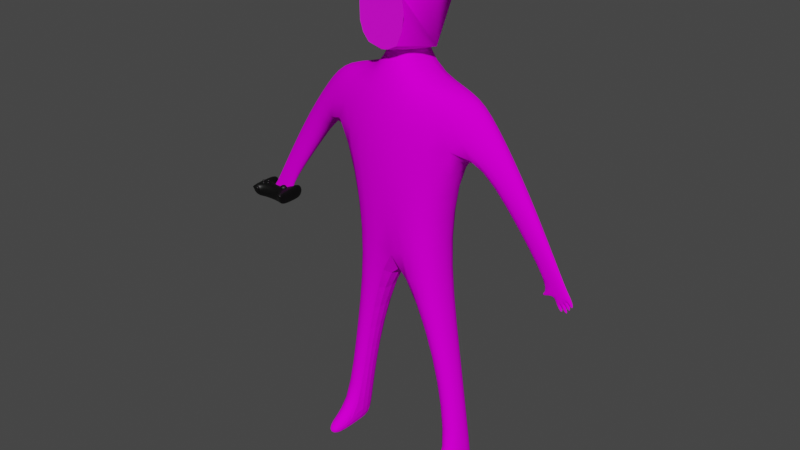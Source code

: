 # Source: brentster.blend  (saved by Blender 2.92.15; exported with 4.5.12 LTS)
import bpy
from mathutils import Matrix  # noqa: F401  (used for matrix-valued properties, if any)

bpy.ops.wm.read_factory_settings(use_empty=True)
scene = bpy.context.scene
scene.name = 'Scene'

# ---- collections
col_collection = bpy.data.collections.new('Collection'); scene.collection.children.link(col_collection)

# ---- images (referenced by path relative to the original .blend; pixels are not part of the script)
import os
ASSET_DIR = os.environ.get("B2B_ASSET_DIR", "")  # directory of the original .blend (textures are referenced by path, not embedded)
HERE = os.path.dirname(os.path.abspath(__file__))  # packed textures are extracted next to this script under _unpacked/

def load_image(name, relpath, width, height, colorspace="sRGB"):
    """Load a texture the original file referenced (path relative to the .blend, or extracted next to this script)."""
    p = next((c for c in (os.path.join(HERE, relpath), os.path.join(ASSET_DIR, relpath)) if relpath and os.path.exists(c)), "")
    if p:
        img = bpy.data.images.load(p, check_existing=True)
        img.name = name
    else:  # same state as the original file: an image datablock whose file is absent (Cycles renders it pink)
        img = bpy.data.images.new(name, width, height)
        img.source = "FILE"
        img.filepath = "//" + (relpath or name)
    img.colorspace_settings.name = colorspace
    return img
img_brent_png = load_image('brent.png', 'brent.png', 1024, 1024, 'sRGB')
img_brent_front_png = load_image('brent front.png', 'brent front.png', 1024, 1024, 'sRGB')

# ---- materials (node trees are filled in below, after node groups)
mat_material = bpy.data.materials.new('Material')
mat_material.alpha_threshold = 0.0
mat_material.use_transparent_shadow = False
mat_material.line_color = (0.0, 0.0, 0.0, 1.0)
mat_material_002 = bpy.data.materials.new('Material.002')
mat_material_002.use_transparent_shadow = False
mat_material_003 = bpy.data.materials.new('Material.003')
mat_material_003.use_transparent_shadow = False

# ---- material node trees
mat_material.use_nodes = True; mat_material.node_tree.nodes.clear()
_N = mat_material.node_tree.nodes; _L = mat_material.node_tree.links
n0 = _N.new('ShaderNodeOutputMaterial'); n0.name = 'Material Output'; n0.location = (300, 300)
n1 = _N.new('ShaderNodeBsdfPrincipled'); n1.name = 'Principled BSDF'; n1.location = (10, 300)
n1.distribution = 'GGX'
n1.subsurface_method = 'BURLEY'
n1.inputs[2].default_value = 1.0
n1.inputs[3].default_value = 1.45
n1.inputs[13].default_value = 0.0
n1.inputs[27].default_value = (0.0, 0.0, 0.0, 1.0)
n1.inputs[28].default_value = 1.0
n2 = _N.new('ShaderNodeTexImage'); n2.name = 'Image Texture'; n2.location = (-440, 128)
n2.image = img_brent_png
_L.new(n1.outputs[0], n0.inputs[0])
_L.new(n2.outputs[0], n1.inputs[0])
n0.is_active_output = True
mat_material_002.use_nodes = True; mat_material_002.node_tree.nodes.clear()
_N = mat_material_002.node_tree.nodes; _L = mat_material_002.node_tree.links
n0 = _N.new('ShaderNodeBsdfPrincipled'); n0.name = 'Principled BSDF'; n0.location = (10, 300)
n0.distribution = 'GGX'
n0.subsurface_method = 'BURLEY'
n0.inputs[0].default_value = (0.0, 0.0, 0.0, 1.0)
n0.inputs[3].default_value = 1.45
n0.inputs[27].default_value = (0.0, 0.0, 0.0, 1.0)
n0.inputs[28].default_value = 1.0
n1 = _N.new('ShaderNodeOutputMaterial'); n1.name = 'Material Output'; n1.location = (300, 300)
_L.new(n0.outputs[0], n1.inputs[0])
n1.is_active_output = True
mat_material_003.use_nodes = True; mat_material_003.node_tree.nodes.clear()
_N = mat_material_003.node_tree.nodes; _L = mat_material_003.node_tree.links
n0 = _N.new('ShaderNodeBsdfPrincipled'); n0.name = 'Principled BSDF'; n0.location = (10, 300)
n0.distribution = 'GGX'
n0.subsurface_method = 'BURLEY'
n0.inputs[3].default_value = 1.45
n0.inputs[27].default_value = (0.0, 0.0, 0.0, 1.0)
n0.inputs[28].default_value = 1.0
n1 = _N.new('ShaderNodeOutputMaterial'); n1.name = 'Material Output'; n1.location = (300, 300)
n2 = _N.new('ShaderNodeTexImage'); n2.name = 'Image Texture'; n2.location = (-514, 272)
n2.image = img_brent_front_png
_L.new(n0.outputs[0], n1.inputs[0])
_L.new(n2.outputs[0], n0.inputs[0])
n1.is_active_output = True

# ---- world
world_world = bpy.data.worlds.new('World'); scene.world = world_world
world_world.use_nodes = True; world_world.node_tree.nodes.clear()
_N = world_world.node_tree.nodes; _L = world_world.node_tree.links
n0 = _N.new('ShaderNodeOutputWorld'); n0.name = 'World Output'; n0.location = (300, 300)
n1 = _N.new('ShaderNodeBackground'); n1.name = 'Background'; n1.location = (10, 300)
n1.inputs[0].default_value = (0.05088, 0.05088, 0.05088, 1.0)
_L.new(n1.outputs[0], n0.inputs[0])
n0.is_active_output = True
world_world.color = (0.05088, 0.05088, 0.05088)
world_world.use_sun_shadow = False
world_world.sun_shadow_jitter_overblur = 0.0

# ---- meshes
me_cube = bpy.data.meshes.new('Cube')
me_cube.from_pydata([(1.243, 0.4287, 1.075), (0.6836, 0.4993, -0.9104), (1.243, -0.5194, 1.075), (0.6836, -0.59, -0.9104), (0.3658, 0.4667, 1.918), (0.3658, -0.5565, 1.918), (1.672, 0.162, 1.366), (1.672, -0.162, 1.366), (1.294, 0.162, 1.762), (1.294, -0.162, 1.762), (1.909, 0.1584, 0.1602), (1.909, -0.1584, 0.1602), (2.328, 0.1584, 0.4448), (2.328, -0.1584, 0.4448), (2.818, 0.04385, -1.05), (2.818, -0.04385, -1.05), (3.066, 0.04385, -0.8818), (3.066, -0.04385, -0.8818), (0.2451, 0.2472, 2.307), (0.2451, -0.2464, 2.307), (2.933, 0.04385, -1.236), (2.933, -0.04385, -1.236), (3.181, 0.04385, -1.067), (3.181, -0.04385, -1.067), (3.057, -0.04385, -1.151), (2.995, -0.04385, -1.194), (3.119, -0.04385, -1.109), (3.057, 0.04385, -1.151), (3.119, 0.04385, -1.109), (2.995, 0.04385, -1.194), (3.255, 0.02664, -1.238), (3.255, -0.02664, -1.238), (3.217, 0.02664, -1.263), (3.217, -0.02664, -1.263), (3.214, -0.02664, -1.302), (3.176, -0.02664, -1.327), (3.176, 0.02664, -1.327), (3.214, 0.02664, -1.302), (3.17, -0.02664, -1.372), (3.133, -0.02664, -1.397), (3.133, 0.02664, -1.397), (3.17, 0.02664, -1.372), (3.042, 0.02664, -1.397), (3.042, -0.02664, -1.397), (3.08, -0.02664, -1.371), (3.08, 0.02664, -1.371), (2.877, -0.04385, -1.137), (2.877, 0.04385, -1.137), (2.672, 0.01949, -1.184), (2.672, -0.01949, -1.184), (2.698, 0.01949, -1.223), (2.698, -0.01949, -1.223), (1.086, 0.2523, -3.063), (1.086, -0.2523, -3.063), (0.694, 0.2523, -3.12), (0.694, -0.2523, -3.12), (1.363, 0.2523, -4.976), (1.363, -0.2523, -4.976), (0.9706, 0.2523, -5.033), (0.9706, -0.2523, -5.033), (1.416, 0.2523, -5.344), (1.416, -0.2523, -5.344), (1.024, 0.2523, -5.401), (1.024, -0.2523, -5.401), (1.3, -0.8268, -5.145), (1.054, -0.8268, -5.181), (1.333, -0.8268, -5.376), (1.087, -0.8268, -5.411), (0.292, 0.0004187, 2.307), (-1.243, 0.4287, 1.075), (-0.6836, 0.4993, -0.9104), (-1.243, -0.5194, 1.075), (-0.6836, -0.59, -0.9104), (0.0, 0.4448, 1.0), (0.0, 0.4993, -1.09), (0.0, -0.8416, 1.0), (0.0, -0.59, -1.09), (-0.3658, 0.4667, 1.918), (-0.3658, -0.5565, 1.918), (0.0, 0.4667, 1.872), (0.0, -0.5565, 1.872), (-1.672, 0.162, 1.366), (-1.672, -0.162, 1.366), (-1.294, 0.162, 1.762), (-1.294, -0.162, 1.762), (-1.909, 0.1584, 0.1602), (-1.909, -0.1584, 0.1602), (-2.328, 0.1584, 0.4448), (-2.328, -0.1584, 0.4448), (-2.818, 0.04385, -1.05), (-2.818, -0.04385, -1.05), (-3.066, 0.04385, -0.8818), (-3.066, -0.04385, -0.8818), (-0.2451, 0.2472, 2.307), (-0.2451, -0.2464, 2.307), (0.0, 0.3573, 2.322), (0.0, -0.3471, 2.322), (-2.933, 0.04385, -1.236), (-2.933, -0.04385, -1.236), (-3.181, 0.04385, -1.067), (-3.181, -0.04385, -1.067), (-3.057, -0.04385, -1.151), (-2.995, -0.04385, -1.194), (-3.119, -0.04385, -1.109), (-3.057, 0.04385, -1.151), (-3.119, 0.04385, -1.109), (-2.995, 0.04385, -1.194), (-3.255, 0.02664, -1.238), (-3.255, -0.02664, -1.238), (-3.217, 0.02664, -1.263), (-3.217, -0.02664, -1.263), (-3.214, -0.02664, -1.302), (-3.176, -0.02664, -1.327), (-3.176, 0.02664, -1.327), (-3.214, 0.02664, -1.302), (-3.17, -0.02664, -1.372), (-3.133, -0.02664, -1.397), (-3.133, 0.02664, -1.397), (-3.17, 0.02664, -1.372), (-3.042, 0.02664, -1.397), (-3.042, -0.02664, -1.397), (-3.08, -0.02664, -1.371), (-3.08, 0.02664, -1.371), (-2.877, -0.04385, -1.137), (-2.877, 0.04385, -1.137), (-2.672, 0.01949, -1.184), (-2.672, -0.01949, -1.184), (-2.698, 0.01949, -1.223), (-2.698, -0.01949, -1.223), (-1.086, 0.2523, -3.063), (-1.086, -0.2523, -3.063), (-0.694, 0.2523, -3.12), (-0.694, -0.2523, -3.12), (-1.363, 0.2523, -4.976), (-1.363, -0.2523, -4.976), (-0.9706, 0.2523, -5.033), (-0.9706, -0.2523, -5.033), (-1.416, 0.2523, -5.344), (-1.416, -0.2523, -5.344), (-1.024, 0.2523, -5.401), (-1.024, -0.2523, -5.401), (-1.3, -0.8268, -5.145), (-1.054, -0.8268, -5.181), (-1.333, -0.8268, -5.376), (-1.087, -0.8268, -5.411), (-0.292, 0.0004187, 2.307), (-3.202, -0.3398, -1.238), (-3.202, -0.3398, -0.9436), (-3.202, -0.08185, -1.238), (-3.202, -0.08185, -0.9436), (-2.756, -0.3398, -1.238), (-2.756, -0.3398, -0.9436), (-2.756, -0.08185, -1.238), (-2.756, -0.08185, -0.9436), (-3.353, -0.3758, -1.238), (-3.353, -0.3758, -0.9436), (-3.353, -0.08185, -1.238), (-3.353, -0.08185, -0.9436), (-2.631, -0.3758, -1.238), (-2.631, -0.3758, -0.9436), (-2.631, -0.08185, -1.238), (-2.631, -0.08185, -0.9436), (-3.202, 0.199, -0.9436), (-3.202, 0.199, -1.238), (-2.756, 0.199, -0.9436), (-2.756, 0.199, -1.238), (-3.353, 0.199, -0.9436), (-3.353, 0.199, -1.238), (-2.631, 0.199, -0.9436), (-2.631, 0.199, -1.238), (-3.202, -0.3846, -1.055), (-3.202, -0.3846, -0.9867), (-2.756, -0.3846, -0.9867), (-2.756, -0.3846, -1.055), (-3.353, -0.3846, -1.055), (-3.353, -0.3846, -0.9867), (-2.631, -0.3846, -0.9867), (-2.631, -0.3846, -1.055), (-3.202, -0.4161, -1.055), (-3.202, -0.4161, -0.9867), (-2.756, -0.4161, -0.9867), (-2.756, -0.4161, -1.055), (-3.353, -0.4161, -1.055), (-3.353, -0.4161, -0.9867), (-2.631, -0.4161, -0.9867), (-2.631, -0.4161, -1.055), (-3.206, -0.1053, -0.9301), (-3.206, -0.1053, -0.989), (-2.774, -0.1158, -1.026), (-2.774, -0.1158, -0.8932), (-2.761, -0.1171, -1.026), (-2.761, -0.1171, -0.8932), (-2.749, -0.1208, -1.026), (-2.749, -0.1208, -0.8932), (-2.737, -0.127, -1.026), (-2.737, -0.127, -0.8932), (-2.727, -0.1352, -1.026), (-2.727, -0.1352, -0.8932), (-2.719, -0.1453, -1.026), (-2.719, -0.1453, -0.8932), (-2.713, -0.1567, -1.026), (-2.713, -0.1567, -0.8932), (-2.709, -0.1692, -1.026), (-2.709, -0.1692, -0.8932), (-2.708, -0.1821, -1.026), (-2.708, -0.1821, -0.8932), (-2.709, -0.1951, -1.026), (-2.709, -0.1951, -0.8932), (-2.713, -0.2075, -1.026), (-2.713, -0.2075, -0.8932), (-2.719, -0.219, -1.026), (-2.719, -0.219, -0.8932), (-2.727, -0.229, -1.026), (-2.727, -0.229, -0.8932), (-2.737, -0.2373, -1.026), (-2.737, -0.2373, -0.8932), (-2.749, -0.2434, -1.026), (-2.749, -0.2434, -0.8932), (-2.761, -0.2472, -1.026), (-2.761, -0.2472, -0.8932), (-2.774, -0.2485, -1.026), (-2.774, -0.2485, -0.8932), (-2.787, -0.2472, -1.026), (-2.787, -0.2472, -0.8932), (-2.799, -0.2434, -1.026), (-2.799, -0.2434, -0.8932), (-2.811, -0.2373, -1.026), (-2.811, -0.2373, -0.8932), (-2.821, -0.229, -1.026), (-2.821, -0.229, -0.8932), (-2.829, -0.219, -1.026), (-2.829, -0.219, -0.8932), (-2.835, -0.2075, -1.026), (-2.835, -0.2075, -0.8932), (-2.839, -0.1951, -1.026), (-2.839, -0.1951, -0.8932), (-2.84, -0.1821, -1.026), (-2.84, -0.1821, -0.8932), (-2.839, -0.1692, -1.026), (-2.839, -0.1692, -0.8932), (-2.835, -0.1567, -1.026), (-2.835, -0.1567, -0.8932), (-2.829, -0.1453, -1.026), (-2.829, -0.1453, -0.8932), (-2.821, -0.1352, -1.026), (-2.821, -0.1352, -0.8932), (-2.811, -0.127, -1.026), (-2.811, -0.127, -0.8932), (-2.799, -0.1208, -1.026), (-2.799, -0.1208, -0.8932), (-2.787, -0.1171, -1.026), (-2.787, -0.1171, -0.8932), (-3.201, -0.1058, -0.989), (-3.201, -0.1058, -0.9301), (-3.195, -0.1075, -0.989), (-3.195, -0.1075, -0.9301), (-3.19, -0.1102, -0.989), (-3.19, -0.1102, -0.9301), (-3.186, -0.1139, -0.989), (-3.186, -0.1139, -0.9301), (-3.182, -0.1184, -0.989), (-3.182, -0.1184, -0.9301), (-3.179, -0.1235, -0.989), (-3.179, -0.1235, -0.9301), (-3.178, -0.129, -0.989), (-3.178, -0.129, -0.9301), (-3.177, -0.1347, -0.989), (-3.177, -0.1347, -0.9301), (-3.178, -0.1405, -0.989), (-3.178, -0.1405, -0.9301), (-3.179, -0.146, -0.989), (-3.179, -0.146, -0.9301), (-3.182, -0.1511, -0.989), (-3.182, -0.1511, -0.9301), (-3.186, -0.1556, -0.989), (-3.186, -0.1556, -0.9301), (-3.19, -0.1592, -0.989), (-3.19, -0.1592, -0.9301), (-3.195, -0.1619, -0.989), (-3.195, -0.1619, -0.9301), (-3.201, -0.1636, -0.989), (-3.201, -0.1636, -0.9301), (-3.206, -0.1642, -0.989), (-3.206, -0.1642, -0.9301), (-3.212, -0.1636, -0.989), (-3.212, -0.1636, -0.9301), (-3.218, -0.1619, -0.989), (-3.218, -0.1619, -0.9301), (-3.223, -0.1592, -0.989), (-3.223, -0.1592, -0.9301), (-3.227, -0.1556, -0.989), (-3.227, -0.1556, -0.9301), (-3.231, -0.1511, -0.989), (-3.231, -0.1511, -0.9301), (-3.234, -0.146, -0.989), (-3.234, -0.146, -0.9301), (-3.235, -0.1405, -0.989), (-3.235, -0.1405, -0.9301), (-3.236, -0.1347, -0.989), (-3.236, -0.1347, -0.9301), (-3.235, -0.129, -0.989), (-3.235, -0.129, -0.9301), (-3.234, -0.1235, -0.989), (-3.234, -0.1235, -0.9301), (-3.231, -0.1184, -0.989), (-3.231, -0.1184, -0.9301), (-3.227, -0.1139, -0.989), (-3.227, -0.1139, -0.9301), (-3.223, -0.1102, -0.989), (-3.223, -0.1102, -0.9301), (-3.218, -0.1075, -0.989), (-3.218, -0.1075, -0.9301), (-3.212, -0.1058, -0.989), (-3.212, -0.1058, -0.9301), (-3.206, -0.2346, -0.9301), (-3.206, -0.2346, -0.989), (-3.201, -0.2351, -0.989), (-3.201, -0.2351, -0.9301), (-3.195, -0.2368, -0.989), (-3.195, -0.2368, -0.9301), (-3.19, -0.2395, -0.989), (-3.19, -0.2395, -0.9301), (-3.186, -0.2432, -0.989), (-3.186, -0.2432, -0.9301), (-3.182, -0.2476, -0.989), (-3.182, -0.2476, -0.9301), (-3.179, -0.2527, -0.989), (-3.179, -0.2527, -0.9301), (-3.178, -0.2583, -0.989), (-3.178, -0.2583, -0.9301), (-3.177, -0.264, -0.989), (-3.177, -0.264, -0.9301), (-3.178, -0.2698, -0.989), (-3.178, -0.2698, -0.9301), (-3.179, -0.2753, -0.989), (-3.179, -0.2753, -0.9301), (-3.182, -0.2804, -0.989), (-3.182, -0.2804, -0.9301), (-3.186, -0.2849, -0.989), (-3.186, -0.2849, -0.9301), (-3.19, -0.2885, -0.989), (-3.19, -0.2885, -0.9301), (-3.195, -0.2912, -0.989), (-3.195, -0.2912, -0.9301), (-3.201, -0.2929, -0.989), (-3.201, -0.2929, -0.9301), (-3.206, -0.2935, -0.989), (-3.206, -0.2935, -0.9301), (-3.212, -0.2929, -0.989), (-3.212, -0.2929, -0.9301), (-3.218, -0.2912, -0.989), (-3.218, -0.2912, -0.9301), (-3.223, -0.2885, -0.989), (-3.223, -0.2885, -0.9301), (-3.227, -0.2849, -0.989), (-3.227, -0.2849, -0.9301), (-3.231, -0.2804, -0.989), (-3.231, -0.2804, -0.9301), (-3.234, -0.2753, -0.989), (-3.234, -0.2753, -0.9301), (-3.235, -0.2698, -0.989), (-3.235, -0.2698, -0.9301), (-3.236, -0.264, -0.989), (-3.236, -0.264, -0.9301), (-3.235, -0.2583, -0.989), (-3.235, -0.2583, -0.9301), (-3.234, -0.2527, -0.989), (-3.234, -0.2527, -0.9301), (-3.231, -0.2476, -0.989), (-3.231, -0.2476, -0.9301), (-3.227, -0.2432, -0.989), (-3.227, -0.2432, -0.9301), (-3.223, -0.2395, -0.989), (-3.223, -0.2395, -0.9301), (-3.218, -0.2368, -0.989), (-3.218, -0.2368, -0.9301), (-3.212, -0.2351, -0.989), (-3.212, -0.2351, -0.9301), (-3.146, -0.1757, -0.9301), (-3.146, -0.1757, -0.989), (-3.14, -0.1762, -0.989), (-3.14, -0.1762, -0.9301), (-3.135, -0.1779, -0.989), (-3.135, -0.1779, -0.9301), (-3.13, -0.1806, -0.989), (-3.13, -0.1806, -0.9301), (-3.125, -0.1843, -0.989), (-3.125, -0.1843, -0.9301), (-3.122, -0.1887, -0.989), (-3.122, -0.1887, -0.9301), (-3.119, -0.1938, -0.989), (-3.119, -0.1938, -0.9301), (-3.117, -0.1994, -0.989), (-3.117, -0.1994, -0.9301), (-3.117, -0.2051, -0.989), (-3.117, -0.2051, -0.9301), (-3.117, -0.2109, -0.989), (-3.117, -0.2109, -0.9301), (-3.119, -0.2164, -0.989), (-3.119, -0.2164, -0.9301), (-3.122, -0.2215, -0.989), (-3.122, -0.2215, -0.9301), (-3.125, -0.226, -0.989), (-3.125, -0.226, -0.9301), (-3.13, -0.2296, -0.989), (-3.13, -0.2296, -0.9301), (-3.135, -0.2323, -0.989), (-3.135, -0.2323, -0.9301), (-3.14, -0.234, -0.989), (-3.14, -0.234, -0.9301), (-3.146, -0.2346, -0.989), (-3.146, -0.2346, -0.9301), (-3.152, -0.234, -0.989), (-3.152, -0.234, -0.9301), (-3.157, -0.2323, -0.989), (-3.157, -0.2323, -0.9301), (-3.162, -0.2296, -0.989), (-3.162, -0.2296, -0.9301), (-3.167, -0.226, -0.989), (-3.167, -0.226, -0.9301), (-3.171, -0.2215, -0.989), (-3.171, -0.2215, -0.9301), (-3.173, -0.2164, -0.989), (-3.173, -0.2164, -0.9301), (-3.175, -0.2109, -0.989), (-3.175, -0.2109, -0.9301), (-3.176, -0.2051, -0.989), (-3.176, -0.2051, -0.9301), (-3.175, -0.1994, -0.989), (-3.175, -0.1994, -0.9301), (-3.173, -0.1938, -0.989), (-3.173, -0.1938, -0.9301), (-3.171, -0.1887, -0.989), (-3.171, -0.1887, -0.9301), (-3.167, -0.1843, -0.989), (-3.167, -0.1843, -0.9301), (-3.162, -0.1806, -0.989), (-3.162, -0.1806, -0.9301), (-3.157, -0.1779, -0.989), (-3.157, -0.1779, -0.9301), (-3.152, -0.1762, -0.989), (-3.152, -0.1762, -0.9301), (-3.267, -0.1713, -0.9301), (-3.267, -0.1713, -0.989), (-3.261, -0.1719, -0.989), (-3.261, -0.1719, -0.9301), (-3.256, -0.1736, -0.989), (-3.256, -0.1736, -0.9301), (-3.25, -0.1763, -0.989), (-3.25, -0.1763, -0.9301), (-3.246, -0.18, -0.989), (-3.246, -0.18, -0.9301), (-3.242, -0.1844, -0.989), (-3.242, -0.1844, -0.9301), (-3.24, -0.1895, -0.989), (-3.24, -0.1895, -0.9301), (-3.238, -0.1951, -0.989), (-3.238, -0.1951, -0.9301), (-3.237, -0.2008, -0.989), (-3.237, -0.2008, -0.9301), (-3.238, -0.2066, -0.989), (-3.238, -0.2066, -0.9301), (-3.24, -0.2121, -0.989), (-3.24, -0.2121, -0.9301), (-3.242, -0.2172, -0.989), (-3.242, -0.2172, -0.9301), (-3.246, -0.2216, -0.989), (-3.246, -0.2216, -0.9301), (-3.25, -0.2253, -0.989), (-3.25, -0.2253, -0.9301), (-3.256, -0.228, -0.989), (-3.256, -0.228, -0.9301), (-3.261, -0.2297, -0.989), (-3.261, -0.2297, -0.9301), (-3.267, -0.2303, -0.989), (-3.267, -0.2303, -0.9301), (-3.273, -0.2297, -0.989), (-3.273, -0.2297, -0.9301), (-3.278, -0.228, -0.989), (-3.278, -0.228, -0.9301), (-3.283, -0.2253, -0.989), (-3.283, -0.2253, -0.9301), (-3.288, -0.2216, -0.989), (-3.288, -0.2216, -0.9301), (-3.291, -0.2172, -0.989), (-3.291, -0.2172, -0.9301), (-3.294, -0.2121, -0.989), (-3.294, -0.2121, -0.9301), (-3.296, -0.2066, -0.989), (-3.296, -0.2066, -0.9301), (-3.296, -0.2008, -0.989), (-3.296, -0.2008, -0.9301), (-3.296, -0.1951, -0.989), (-3.296, -0.1951, -0.9301), (-3.294, -0.1895, -0.989), (-3.294, -0.1895, -0.9301), (-3.291, -0.1844, -0.989), (-3.291, -0.1844, -0.9301), (-3.288, -0.18, -0.989), (-3.288, -0.18, -0.9301), (-3.283, -0.1763, -0.989), (-3.283, -0.1763, -0.9301), (-3.278, -0.1736, -0.989), (-3.278, -0.1736, -0.9301), (-3.273, -0.1719, -0.989), (-3.273, -0.1719, -0.9301)], [], [(2, 0, 10, 11), (3, 2, 75, 76), (4, 79, 95, 18), (74, 1, 52, 54), (1, 0, 2, 3), (74, 73, 0, 1), (0, 73, 79, 4), (75, 2, 5, 80), (7, 6, 8, 9), (5, 2, 7, 9), (4, 5, 9, 8), (0, 4, 8, 6), (10, 12, 16, 14), (0, 6, 12, 10), (6, 7, 13, 12), (7, 2, 11, 13), (17, 15, 46, 21, 25, 24, 26, 23), (11, 10, 14, 15), (13, 11, 15, 17), (12, 13, 17, 16), (5, 4, 18, 68, 19), (80, 5, 19, 96), (16, 17, 23, 22), (14, 16, 22, 28, 27, 29, 20, 47), (20, 21, 46, 47), (20, 29, 45, 42), (27, 24, 38, 41), (27, 28, 37, 36), (22, 23, 31, 30), (30, 31, 33, 32), (23, 26, 33, 31), (28, 22, 30, 32), (26, 28, 32, 33), (34, 35, 36, 37), (26, 24, 35, 34), (24, 27, 36, 35), (28, 26, 34, 37), (38, 39, 40, 41), (29, 27, 41, 40), (24, 25, 39, 38), (25, 29, 40, 39), (42, 45, 44, 43), (21, 20, 42, 43), (25, 21, 43, 44), (29, 25, 44, 45), (15, 14, 48, 49), (48, 50, 51, 49), (14, 47, 50, 48), (47, 46, 51, 50), (46, 15, 49, 51), (52, 53, 57, 56), (1, 3, 53, 52), (3, 76, 55, 53), (76, 74, 54, 55), (63, 61, 66, 67), (54, 52, 56, 58), (53, 55, 59, 57), (55, 54, 58, 59), (62, 60, 61, 63), (59, 58, 62, 63), (56, 57, 61, 60), (58, 56, 60, 62), (64, 65, 67, 66), (57, 59, 65, 64), (61, 57, 64, 66), (59, 63, 67, 65), (71, 86, 85, 69), (72, 76, 75, 71), (77, 93, 95, 79), (74, 131, 129, 70), (70, 72, 71, 69), (74, 70, 69, 73), (69, 77, 79, 73), (75, 80, 78, 71), (82, 84, 83, 81), (78, 84, 82, 71), (77, 83, 84, 78), (69, 81, 83, 77), (85, 89, 91, 87), (69, 85, 87, 81), (81, 87, 88, 82), (82, 88, 86, 71), (92, 100, 103, 101, 102, 98, 123, 90), (86, 90, 89, 85), (88, 92, 90, 86), (87, 91, 92, 88), (78, 94, 145, 93, 77), (80, 96, 94, 78), (91, 99, 100, 92), (89, 124, 97, 106, 104, 105, 99, 91), (97, 124, 123, 98), (97, 119, 122, 106), (104, 118, 115, 101), (104, 113, 114, 105), (99, 107, 108, 100), (107, 109, 110, 108), (100, 108, 110, 103), (105, 109, 107, 99), (103, 110, 109, 105), (111, 114, 113, 112), (103, 111, 112, 101), (101, 112, 113, 104), (105, 114, 111, 103), (115, 118, 117, 116), (106, 117, 118, 104), (101, 115, 116, 102), (102, 116, 117, 106), (119, 120, 121, 122), (98, 120, 119, 97), (102, 121, 120, 98), (106, 122, 121, 102), (90, 126, 125, 89), (125, 126, 128, 127), (89, 125, 127, 124), (124, 127, 128, 123), (123, 128, 126, 90), (129, 133, 134, 130), (70, 129, 130, 72), (72, 130, 132, 76), (76, 132, 131, 74), (140, 144, 143, 138), (131, 135, 133, 129), (130, 134, 136, 132), (132, 136, 135, 131), (139, 140, 138, 137), (136, 140, 139, 135), (133, 137, 138, 134), (135, 139, 137, 133), (141, 143, 144, 142), (134, 141, 142, 136), (138, 143, 141, 134), (136, 142, 144, 140), (149, 148, 163, 162), (148, 149, 153, 152), (153, 151, 159, 161), (150, 151, 147, 146), (148, 152, 150, 146), (153, 149, 147, 151), (154, 155, 157, 156), (146, 147, 171, 170), (147, 149, 157, 155), (148, 146, 154, 156), (160, 161, 159, 158), (153, 161, 168, 164), (158, 159, 176, 177), (150, 152, 160, 158), (162, 163, 167, 166), (165, 164, 168, 169), (157, 149, 162, 166), (152, 153, 164, 165), (160, 152, 165, 169), (156, 157, 166, 167), (161, 160, 169, 168), (148, 156, 167, 163), (172, 173, 181, 180), (171, 175, 183, 179), (154, 146, 170, 174), (159, 151, 172, 176), (155, 154, 174, 175), (151, 150, 173, 172), (147, 155, 175, 171), (150, 158, 177, 173), (178, 179, 183, 182), (180, 181, 185, 184), (176, 172, 180, 184), (174, 170, 178, 182), (175, 174, 182, 183), (170, 171, 179, 178), (173, 177, 185, 181), (177, 176, 184, 185), (320, 321, 323, 322), (253, 186, 313, 311, 309, 307, 305, 303, 301, 299, 297, 295, 293, 291, 289, 287, 285, 283, 281, 279, 277, 275, 273, 271, 269, 267, 265, 263, 261, 259, 257, 255), (188, 189, 191, 190), (315, 316, 318, 320, 322, 324, 326, 328, 330, 332, 334, 336, 338, 340, 342, 344, 346, 348, 350, 352, 354, 356, 358, 360, 362, 364, 366, 368, 370, 372, 374, 376), (308, 309, 311, 310), (190, 191, 193, 192), (324, 325, 327, 326), (306, 307, 309, 308), (192, 193, 195, 194), (326, 327, 329, 328), (304, 305, 307, 306), (194, 195, 197, 196), (328, 329, 331, 330), (302, 303, 305, 304), (196, 197, 199, 198), (330, 331, 333, 332), (300, 301, 303, 302), (198, 199, 201, 200), (332, 333, 335, 334), (298, 299, 301, 300), (200, 201, 203, 202), (334, 335, 337, 336), (296, 297, 299, 298), (202, 203, 205, 204), (336, 337, 339, 338), (294, 295, 297, 296), (204, 205, 207, 206), (338, 339, 341, 340), (292, 293, 295, 294), (206, 207, 209, 208), (340, 341, 343, 342), (290, 291, 293, 292), (208, 209, 211, 210), (342, 343, 345, 344), (288, 289, 291, 290), (210, 211, 213, 212), (344, 345, 347, 346), (286, 287, 289, 288), (212, 213, 215, 214), (346, 347, 349, 348), (284, 285, 287, 286), (214, 215, 217, 216), (348, 349, 351, 350), (282, 283, 285, 284), (216, 217, 219, 218), (350, 351, 353, 352), (280, 281, 283, 282), (218, 219, 221, 220), (352, 353, 355, 354), (278, 279, 281, 280), (220, 221, 223, 222), (354, 355, 357, 356), (276, 277, 279, 278), (222, 223, 225, 224), (356, 357, 359, 358), (274, 275, 277, 276), (224, 225, 227, 226), (358, 359, 361, 360), (272, 273, 275, 274), (226, 227, 229, 228), (360, 361, 363, 362), (270, 271, 273, 272), (228, 229, 231, 230), (362, 363, 365, 364), (268, 269, 271, 270), (230, 231, 233, 232), (364, 365, 367, 366), (266, 267, 269, 268), (232, 233, 235, 234), (366, 367, 369, 368), (264, 265, 267, 266), (234, 235, 237, 236), (368, 369, 371, 370), (262, 263, 265, 264), (236, 237, 239, 238), (370, 371, 373, 372), (260, 261, 263, 262), (238, 239, 241, 240), (372, 373, 375, 374), (258, 259, 261, 260), (240, 241, 243, 242), (317, 314, 377, 375, 373, 371, 369, 367, 365, 363, 361, 359, 357, 355, 353, 351, 349, 347, 345, 343, 341, 339, 337, 335, 333, 331, 329, 327, 325, 323, 321, 319), (256, 257, 259, 258), (242, 243, 245, 244), (187, 252, 254, 256, 258, 260, 262, 264, 266, 268, 270, 272, 274, 276, 278, 280, 282, 284, 286, 288, 290, 292, 294, 296, 298, 300, 302, 304, 306, 308, 310, 312), (254, 255, 257, 256), (244, 245, 247, 246), (312, 313, 186, 187), (252, 253, 255, 254), (246, 247, 249, 248), (191, 189, 251, 249, 247, 245, 243, 241, 239, 237, 235, 233, 231, 229, 227, 225, 223, 221, 219, 217, 215, 213, 211, 209, 207, 205, 203, 201, 199, 197, 195, 193), (187, 186, 253, 252), (248, 249, 251, 250), (322, 323, 325, 324), (310, 311, 313, 312), (250, 251, 189, 188), (188, 190, 192, 194, 196, 198, 200, 202, 204, 206, 208, 210, 212, 214, 216, 218, 220, 222, 224, 226, 228, 230, 232, 234, 236, 238, 240, 242, 244, 246, 248, 250), (318, 319, 321, 320), (376, 377, 314, 315), (316, 317, 319, 318), (315, 314, 317, 316), (374, 375, 377, 376), (384, 385, 387, 386), (379, 380, 382, 384, 386, 388, 390, 392, 394, 396, 398, 400, 402, 404, 406, 408, 410, 412, 414, 416, 418, 420, 422, 424, 426, 428, 430, 432, 434, 436, 438, 440), (388, 389, 391, 390), (390, 391, 393, 392), (392, 393, 395, 394), (394, 395, 397, 396), (396, 397, 399, 398), (398, 399, 401, 400), (400, 401, 403, 402), (402, 403, 405, 404), (404, 405, 407, 406), (406, 407, 409, 408), (408, 409, 411, 410), (410, 411, 413, 412), (412, 413, 415, 414), (414, 415, 417, 416), (416, 417, 419, 418), (418, 419, 421, 420), (420, 421, 423, 422), (422, 423, 425, 424), (424, 425, 427, 426), (426, 427, 429, 428), (428, 429, 431, 430), (430, 431, 433, 432), (432, 433, 435, 434), (434, 435, 437, 436), (436, 437, 439, 438), (381, 378, 441, 439, 437, 435, 433, 431, 429, 427, 425, 423, 421, 419, 417, 415, 413, 411, 409, 407, 405, 403, 401, 399, 397, 395, 393, 391, 389, 387, 385, 383), (386, 387, 389, 388), (382, 383, 385, 384), (440, 441, 378, 379), (380, 381, 383, 382), (379, 378, 381, 380), (438, 439, 441, 440), (448, 449, 451, 450), (443, 444, 446, 448, 450, 452, 454, 456, 458, 460, 462, 464, 466, 468, 470, 472, 474, 476, 478, 480, 482, 484, 486, 488, 490, 492, 494, 496, 498, 500, 502, 504), (452, 453, 455, 454), (454, 455, 457, 456), (456, 457, 459, 458), (458, 459, 461, 460), (460, 461, 463, 462), (462, 463, 465, 464), (464, 465, 467, 466), (466, 467, 469, 468), (468, 469, 471, 470), (470, 471, 473, 472), (472, 473, 475, 474), (474, 475, 477, 476), (476, 477, 479, 478), (478, 479, 481, 480), (480, 481, 483, 482), (482, 483, 485, 484), (484, 485, 487, 486), (486, 487, 489, 488), (488, 489, 491, 490), (490, 491, 493, 492), (492, 493, 495, 494), (494, 495, 497, 496), (496, 497, 499, 498), (498, 499, 501, 500), (500, 501, 503, 502), (445, 442, 505, 503, 501, 499, 497, 495, 493, 491, 489, 487, 485, 483, 481, 479, 477, 475, 473, 471, 469, 467, 465, 463, 461, 459, 457, 455, 453, 451, 449, 447), (450, 451, 453, 452), (446, 447, 449, 448), (504, 505, 442, 443), (444, 445, 447, 446), (443, 442, 445, 444), (502, 503, 505, 504)])
me_cube.polygons.foreach_set('use_smooth', [1, 1, 1, 1, 1, 1, 1, 1, 1, 1, 1, 1, 1, 1, 1, 1, 1, 1, 1, 1, 1, 1, 1, 1, 1, 1, 1, 1, 1, 1, 1, 1, 1, 1, 1, 1, 1, 1, 1, 1, 1, 1, 1, 1, 1, 1, 1, 1, 1, 1, 1, 1, 1, 0, 1, 1, 1, 0, 1, 0, 1, 1, 1, 1, 1, 0, 1, 1, 1, 1, 1, 1, 1, 1, 1, 1, 1, 1, 1, 1, 1, 1, 1, 1, 1, 1, 1, 1, 1, 1, 1, 1, 1, 1, 1, 1, 1, 1, 1, 1, 1, 1, 1, 1, 1, 1, 1, 1, 1, 1, 1, 1, 1, 1, 1, 1, 1, 1, 1, 0, 1, 1, 1, 0, 1, 0, 1, 1, 1, 1, 1, 0, 1, 1, 1, 1, 1, 1, 1, 1, 1, 1, 1, 1, 1, 1, 1, 1, 1, 1, 1, 1, 1, 1, 1, 1, 1, 1, 1, 1, 1, 1, 1, 1, 1, 1, 1, 1, 1, 1, 1, 1, 1, 1, 1, 1, 1, 1, 1, 1, 1, 1, 1, 1, 1, 1, 1, 1, 1, 1, 1, 1, 1, 1, 1, 1, 1, 1, 1, 1, 1, 1, 1, 1, 1, 1, 1, 1, 1, 1, 1, 1, 1, 1, 1, 1, 1, 1, 1, 1, 1, 1, 1, 1, 1, 1, 1, 1, 1, 1, 1, 1, 1, 1, 1, 1, 1, 1, 1, 1, 1, 1, 1, 1, 1, 1, 1, 1, 1, 1, 1, 1, 1, 1, 1, 1, 1, 1, 1, 1, 1, 1, 1, 1, 1, 1, 1, 1, 1, 1, 1, 1, 1, 1, 1, 1, 1, 1, 1, 1, 1, 1, 1, 1, 1, 1, 1, 1, 1, 1, 1, 1, 1, 1, 1, 1, 1, 1, 1, 1, 1, 1, 1, 1, 1, 1, 1, 1, 1, 1, 1, 1, 1, 1, 1, 1, 1, 1, 1, 1, 1, 1, 1, 1, 1, 1, 1, 1, 1, 1, 1, 1, 1, 1, 1, 1, 1, 1, 1, 1])
me_cube.polygons.foreach_set('material_index', [0, 0, 0, 0, 0, 0, 0, 0, 0, 0, 0, 0, 0, 0, 0, 0, 0, 0, 0, 0, 0, 0, 0, 0, 0, 0, 0, 0, 0, 0, 0, 0, 0, 0, 0, 0, 0, 0, 0, 0, 0, 0, 0, 0, 0, 0, 0, 0, 0, 0, 0, 0, 0, 0, 0, 0, 0, 0, 0, 0, 0, 0, 0, 0, 0, 0, 0, 0, 0, 0, 0, 0, 0, 0, 0, 0, 0, 0, 0, 0, 0, 0, 0, 0, 0, 0, 0, 0, 0, 0, 0, 0, 0, 0, 0, 0, 0, 0, 0, 0, 0, 0, 0, 0, 0, 0, 0, 0, 0, 0, 0, 0, 0, 0, 0, 0, 0, 0, 0, 0, 0, 0, 0, 0, 0, 0, 0, 0, 0, 0, 0, 0, 1, 1, 1, 1, 1, 1, 1, 1, 1, 1, 1, 1, 1, 1, 1, 1, 1, 1, 1, 1, 1, 1, 1, 1, 1, 1, 1, 1, 1, 1, 1, 1, 1, 1, 1, 1, 1, 1, 1, 1, 1, 1, 1, 1, 1, 1, 1, 1, 1, 1, 1, 1, 1, 1, 1, 1, 1, 1, 1, 1, 1, 1, 1, 1, 1, 1, 1, 1, 1, 1, 1, 1, 1, 1, 1, 1, 1, 1, 1, 1, 1, 1, 1, 1, 1, 1, 1, 1, 1, 1, 1, 1, 1, 1, 1, 1, 1, 1, 1, 1, 1, 1, 1, 1, 1, 1, 1, 1, 1, 1, 1, 1, 1, 1, 1, 1, 1, 1, 1, 1, 1, 1, 1, 1, 1, 1, 1, 1, 1, 1, 1, 1, 1, 1, 1, 1, 1, 1, 1, 1, 1, 1, 1, 1, 1, 1, 1, 1, 1, 1, 1, 1, 1, 1, 1, 1, 1, 1, 1, 1, 1, 1, 1, 1, 1, 1, 1, 1, 1, 1, 1, 1, 1, 1, 1, 1, 1, 1, 1, 1, 1, 1, 1, 1, 1, 1, 1, 1, 1, 1, 1, 1, 1, 1, 1, 1, 1, 1, 1, 1, 1, 1, 1, 1, 1, 1, 1, 1])
_uv = me_cube.uv_layers.new(name='UVMap')
_uv.uv.foreach_set('vector', [0.03561, 0.3956, 0.2377, 0.5079, 0.1339, 0.4958, 0.1279, 0.4909, 0.4426, 0.1541, 0.1851, 0.2493, 0.1626, 0.04641, 0.4186, 0.01729, 0.2691, 0.5948, 0.3099, 0.5388, 0.3416, 0.5533, 0.3289, 0.6332, 0.03494, 0.7685, 0.1862, 0.7629, 0.1395, 0.8286, 0.07363, 0.8304, 0.4408, 0.284, 0.1825, 0.263, 0.1851, 0.2493, 0.4426, 0.1541, 0.4844, 0.3851, 0.152, 0.4386, 0.1825, 0.263, 0.4408, 0.284, 0.1825, 0.263, 0.152, 0.4386, 0.007633, 0.3501, 0.03329, 0.2963, 0.1626, 0.04641, 0.1851, 0.2493, 0.03268, 0.1549, 0.04494, 0.05316, 0.1568, 0.2165, 0.1527, 0.2288, 0.1253, 0.2326, 0.1286, 0.2097, 0.03268, 0.1549, 0.1851, 0.2493, 0.1568, 0.2165, 0.1286, 0.2097, 0.03329, 0.2963, 0.03268, 0.1549, 0.1286, 0.2097, 0.1253, 0.2326, 0.1825, 0.263, 0.03329, 0.2963, 0.1253, 0.2326, 0.1527, 0.2288, 0.1339, 0.4958, 0.128, 0.5022, 0.1283, 0.4975, 0.13, 0.4954, 0.2377, 0.5079, 0.1111, 0.6188, 0.128, 0.5022, 0.1339, 0.4958, 0.1111, 0.6188, 0.02315, 0.5859, 0.1238, 0.4962, 0.128, 0.5022, 0.02315, 0.5859, 0.03561, 0.3956, 0.1279, 0.4909, 0.1238, 0.4962, 0.9795, 0.1415, 0.9795, 0.2031, 0.8851, 0.1917, 0.8279, 0.1741, 0.8319, 0.1673, 0.7996, 0.1555, 0.8048, 0.1363, 0.8083, 0.1287, 0.1279, 0.4909, 0.1339, 0.4958, 0.13, 0.4954, 0.1277, 0.4932, 0.1238, 0.4962, 0.1279, 0.4909, 0.1277, 0.4932, 0.1264, 0.4953, 0.128, 0.5022, 0.1238, 0.4962, 0.1264, 0.4953, 0.1283, 0.4975, 0.2665, 0.8572, 0.2691, 0.5948, 0.3289, 0.6332, 0.3285, 0.7262, 0.3276, 0.8198, 0.3049, 0.9139, 0.2665, 0.8572, 0.3276, 0.8198, 0.3367, 0.9003, 0.5982, 0.1422, 0.9795, 0.1415, 0.8083, 0.1287, 0.7803, 0.1292, 0.6489, 0.2049, 0.5982, 0.1422, 0.7803, 0.1292, 0.7728, 0.1373, 0.811, 0.1558, 0.7984, 0.1676, 0.8135, 0.1743, 0.7876, 0.1922, 0.8135, 0.1743, 0.8279, 0.1741, 0.8851, 0.1917, 0.7876, 0.1922, 0.8135, 0.1743, 0.7984, 0.1676, 0.8202, 0.1709, 0.8178, 0.1712, 0.811, 0.1558, 0.7996, 0.1555, 0.8059, 0.1617, 0.8165, 0.1616, 0.811, 0.1558, 0.7728, 0.1373, 0.8058, 0.1465, 0.7982, 0.1472, 0.7803, 0.1292, 0.8083, 0.1287, 0.7153, 0.03543, 0.7136, 0.05744, 0.7136, 0.05744, 0.7153, 0.03543, 0.7802, 0.05323, 0.7437, 0.05988, 0.8083, 0.1287, 0.8048, 0.1363, 0.7802, 0.05323, 0.7153, 0.03543, 0.7728, 0.1373, 0.7803, 0.1292, 0.7136, 0.05744, 0.7437, 0.05988, 0.8048, 0.1363, 0.7728, 0.1373, 0.7437, 0.05988, 0.7802, 0.05323, 0.7871, 0.1466, 0.7947, 0.1473, 0.7982, 0.1472, 0.8058, 0.1465, 0.8048, 0.1363, 0.7996, 0.1555, 0.7947, 0.1473, 0.7871, 0.1466, 0.7996, 0.1555, 0.811, 0.1558, 0.7982, 0.1472, 0.7947, 0.1473, 0.7728, 0.1373, 0.8048, 0.1363, 0.7871, 0.1466, 0.8058, 0.1465, 0.8059, 0.1617, 0.8106, 0.1619, 0.8118, 0.1619, 0.8165, 0.1616, 0.7984, 0.1676, 0.811, 0.1558, 0.8165, 0.1616, 0.8118, 0.1619, 0.7996, 0.1555, 0.8319, 0.1673, 0.8106, 0.1619, 0.8059, 0.1617, 0.8319, 0.1673, 0.7984, 0.1676, 0.8118, 0.1619, 0.8106, 0.1619, 0.8178, 0.1712, 0.8202, 0.1709, 0.8145, 0.1709, 0.8175, 0.1712, 0.8279, 0.1741, 0.8135, 0.1743, 0.8178, 0.1712, 0.8175, 0.1712, 0.8319, 0.1673, 0.8279, 0.1741, 0.8175, 0.1712, 0.8145, 0.1709, 0.7984, 0.1676, 0.8319, 0.1673, 0.8145, 0.1709, 0.8202, 0.1709, 0.9795, 0.2031, 0.6489, 0.2049, 0.9062, 0.2952, 0.9526, 0.2748, 0.9062, 0.2952, 0.8402, 0.2742, 0.8627, 0.2673, 0.9526, 0.2748, 0.6489, 0.2049, 0.7876, 0.1922, 0.8402, 0.2742, 0.9062, 0.2952, 0.7876, 0.1922, 0.8851, 0.1917, 0.8627, 0.2673, 0.8402, 0.2742, 0.8851, 0.1917, 0.9795, 0.2031, 0.9526, 0.2748, 0.8627, 0.2673, 0.1395, 0.8286, 0.1445, 0.907, 0.111, 0.8778, 0.1212, 0.8364, 0.1862, 0.7629, 0.1862, 0.9715, 0.1445, 0.907, 0.1395, 0.8286, 0.1862, 0.9715, 0.03616, 0.9688, 0.07489, 0.9067, 0.1445, 0.907, 0.03616, 0.9688, 0.03494, 0.7685, 0.07363, 0.8304, 0.07489, 0.9067, 0.7858, 0.2024, 0.7985, 0.2017, 0.7962, 0.2085, 0.7861, 0.21, 0.07363, 0.8304, 0.1395, 0.8286, 0.1212, 0.8364, 0.0958, 0.8377, 0.1445, 0.907, 0.07489, 0.9067, 0.09319, 0.8781, 0.111, 0.8778, 0.07489, 0.9067, 0.07363, 0.8304, 0.0958, 0.8377, 0.09319, 0.8781, 0.8187, 0.1659, 0.8306, 0.1644, 0.8295, 0.1738, 0.8168, 0.1745, 0.09319, 0.8781, 0.0958, 0.8377, 0.1025, 0.8449, 0.1006, 0.8535, 0.1212, 0.8364, 0.111, 0.8778, 0.1133, 0.8528, 0.1144, 0.8434, 0.0958, 0.8377, 0.1212, 0.8364, 0.1144, 0.8434, 0.1025, 0.8449, 0.7938, 0.215, 0.7866, 0.2163, 0.7861, 0.21, 0.7962, 0.2085, 0.7962, 0.2267, 0.7784, 0.227, 0.7866, 0.2163, 0.7938, 0.215, 0.7985, 0.2017, 0.7962, 0.2267, 0.7938, 0.215, 0.7962, 0.2085, 0.7784, 0.227, 0.7858, 0.2024, 0.7861, 0.21, 0.7866, 0.2163, 0.03561, 0.3956, 0.1279, 0.4909, 0.1339, 0.4958, 0.2377, 0.5079, 0.4426, 0.1541, 0.4186, 0.01729, 0.1626, 0.04641, 0.1851, 0.2493, 0.2691, 0.5948, 0.3289, 0.6332, 0.3416, 0.5533, 0.3099, 0.5388, 0.03494, 0.7685, 0.07363, 0.8304, 0.1395, 0.8286, 0.1862, 0.7629, 0.4408, 0.284, 0.4426, 0.1541, 0.1851, 0.2493, 0.1825, 0.263, 0.4844, 0.3851, 0.4408, 0.284, 0.1825, 0.263, 0.152, 0.4386, 0.1825, 0.263, 0.03329, 0.2963, 0.007633, 0.3501, 0.152, 0.4386, 0.1626, 0.04641, 0.04494, 0.05316, 0.03268, 0.1549, 0.1851, 0.2493, 0.1568, 0.2165, 0.1286, 0.2097, 0.1253, 0.2326, 0.1527, 0.2288, 0.03268, 0.1549, 0.1286, 0.2097, 0.1568, 0.2165, 0.1851, 0.2493, 0.03329, 0.2963, 0.1253, 0.2326, 0.1286, 0.2097, 0.03268, 0.1549, 0.1825, 0.263, 0.1527, 0.2288, 0.1253, 0.2326, 0.03329, 0.2963, 0.1339, 0.4958, 0.13, 0.4954, 0.1283, 0.4975, 0.128, 0.5022, 0.2377, 0.5079, 0.1339, 0.4958, 0.128, 0.5022, 0.1111, 0.6188, 0.1111, 0.6188, 0.128, 0.5022, 0.1238, 0.4962, 0.02315, 0.5859, 0.02315, 0.5859, 0.1238, 0.4962, 0.1279, 0.4909, 0.03561, 0.3956, 0.9795, 0.1415, 0.8083, 0.1287, 0.8048, 0.1363, 0.7996, 0.1555, 0.8319, 0.1673, 0.8279, 0.1741, 0.8851, 0.1917, 0.9795, 0.2031, 0.1279, 0.4909, 0.1277, 0.4932, 0.13, 0.4954, 0.1339, 0.4958, 0.1238, 0.4962, 0.1264, 0.4953, 0.1277, 0.4932, 0.1279, 0.4909, 0.128, 0.5022, 0.1283, 0.4975, 0.1264, 0.4953, 0.1238, 0.4962, 0.2665, 0.8572, 0.3276, 0.8198, 0.3285, 0.7262, 0.3289, 0.6332, 0.2691, 0.5948, 0.3049, 0.9139, 0.3367, 0.9003, 0.3276, 0.8198, 0.2665, 0.8572, 0.5982, 0.1422, 0.7803, 0.1292, 0.8083, 0.1287, 0.9795, 0.1415, 0.6489, 0.2049, 0.7876, 0.1922, 0.8135, 0.1743, 0.7984, 0.1676, 0.811, 0.1558, 0.7728, 0.1373, 0.7803, 0.1292, 0.5982, 0.1422, 0.8135, 0.1743, 0.7876, 0.1922, 0.8851, 0.1917, 0.8279, 0.1741, 0.8135, 0.1743, 0.8178, 0.1712, 0.8202, 0.1709, 0.7984, 0.1676, 0.811, 0.1558, 0.8165, 0.1616, 0.8059, 0.1617, 0.7996, 0.1555, 0.811, 0.1558, 0.7982, 0.1472, 0.8058, 0.1465, 0.7728, 0.1373, 0.7803, 0.1292, 0.7136, 0.05744, 0.7153, 0.03543, 0.8083, 0.1287, 0.7136, 0.05744, 0.7437, 0.05988, 0.7802, 0.05323, 0.7153, 0.03543, 0.8083, 0.1287, 0.7153, 0.03543, 0.7802, 0.05323, 0.8048, 0.1363, 0.7728, 0.1373, 0.7437, 0.05988, 0.7136, 0.05744, 0.7803, 0.1292, 0.8048, 0.1363, 0.7802, 0.05323, 0.7437, 0.05988, 0.7728, 0.1373, 0.7871, 0.1466, 0.8058, 0.1465, 0.7982, 0.1472, 0.7947, 0.1473, 0.8048, 0.1363, 0.7871, 0.1466, 0.7947, 0.1473, 0.7996, 0.1555, 0.7996, 0.1555, 0.7947, 0.1473, 0.7982, 0.1472, 0.811, 0.1558, 0.7728, 0.1373, 0.8058, 0.1465, 0.7871, 0.1466, 0.8048, 0.1363, 0.8059, 0.1617, 0.8165, 0.1616, 0.8118, 0.1619, 0.8106, 0.1619, 0.7984, 0.1676, 0.8118, 0.1619, 0.8165, 0.1616, 0.811, 0.1558, 0.7996, 0.1555, 0.8059, 0.1617, 0.8106, 0.1619, 0.8319, 0.1673, 0.8319, 0.1673, 0.8106, 0.1619, 0.8118, 0.1619, 0.7984, 0.1676, 0.8178, 0.1712, 0.8175, 0.1712, 0.8145, 0.1709, 0.8202, 0.1709, 0.8279, 0.1741, 0.8175, 0.1712, 0.8178, 0.1712, 0.8135, 0.1743, 0.8319, 0.1673, 0.8145, 0.1709, 0.8175, 0.1712, 0.8279, 0.1741, 0.7984, 0.1676, 0.8202, 0.1709, 0.8145, 0.1709, 0.8319, 0.1673, 0.9795, 0.2031, 0.9526, 0.2748, 0.9062, 0.2952, 0.6489, 0.2049, 0.9062, 0.2952, 0.9526, 0.2748, 0.8627, 0.2673, 0.8402, 0.2742, 0.6489, 0.2049, 0.9062, 0.2952, 0.8402, 0.2742, 0.7876, 0.1922, 0.7876, 0.1922, 0.8402, 0.2742, 0.8627, 0.2673, 0.8851, 0.1917, 0.8851, 0.1917, 0.8627, 0.2673, 0.9526, 0.2748, 0.9795, 0.2031, 0.1395, 0.8286, 0.1212, 0.8364, 0.111, 0.8778, 0.1445, 0.907, 0.1862, 0.7629, 0.1395, 0.8286, 0.1445, 0.907, 0.1862, 0.9715, 0.1862, 0.9715, 0.1445, 0.907, 0.07489, 0.9067, 0.03616, 0.9688, 0.03616, 0.9688, 0.07489, 0.9067, 0.07363, 0.8304, 0.03494, 0.7685, 0.7858, 0.2024, 0.7861, 0.21, 0.7962, 0.2085, 0.7985, 0.2017, 0.07363, 0.8304, 0.0958, 0.8377, 0.1212, 0.8364, 0.1395, 0.8286, 0.1445, 0.907, 0.111, 0.8778, 0.09319, 0.8781, 0.07489, 0.9067, 0.07489, 0.9067, 0.09319, 0.8781, 0.0958, 0.8377, 0.07363, 0.8304, 0.8187, 0.1659, 0.8168, 0.1745, 0.8295, 0.1738, 0.8306, 0.1644, 0.09319, 0.8781, 0.1006, 0.8535, 0.1025, 0.8449, 0.0958, 0.8377, 0.1212, 0.8364, 0.1144, 0.8434, 0.1133, 0.8528, 0.111, 0.8778, 0.0958, 0.8377, 0.1025, 0.8449, 0.1144, 0.8434, 0.1212, 0.8364, 0.7938, 0.215, 0.7962, 0.2085, 0.7861, 0.21, 0.7866, 0.2163, 0.7962, 0.2267, 0.7938, 0.215, 0.7866, 0.2163, 0.7784, 0.227, 0.7985, 0.2017, 0.7962, 0.2085, 0.7938, 0.215, 0.7962, 0.2267, 0.7784, 0.227, 0.7866, 0.2163, 0.7861, 0.21, 0.7858, 0.2024, 0.625, 0.25, 0.375, 0.25, 0.375, 0.25, 0.625, 0.25, 0.375, 0.25, 0.625, 0.25, 0.625, 0.5, 0.375, 0.5, 0.625, 0.5, 0.625, 0.75, 0.625, 0.75, 0.625, 0.5, 0.375, 0.75, 0.625, 0.75, 0.625, 1.0, 0.375, 1.0, 0.125, 0.5, 0.375, 0.5, 0.375, 0.75, 0.125, 0.75, 0.625, 0.5, 0.875, 0.5, 0.875, 0.75, 0.625, 0.75, 0.375, 0.0, 0.625, 0.0, 0.625, 0.25, 0.375, 0.25, 0.375, 1.0, 0.625, 1.0, 0.625, 1.0, 0.375, 1.0, 0.875, 0.75, 0.875, 0.5, 0.875, 0.5, 0.875, 0.75, 0.125, 0.5, 0.125, 0.75, 0.125, 0.75, 0.125, 0.5, 0.375, 0.5, 0.625, 0.5, 0.625, 0.75, 0.375, 0.75, 0.625, 0.5, 0.625, 0.5, 0.625, 0.5, 0.625, 0.5, 0.375, 0.75, 0.625, 0.75, 0.625, 0.75, 0.375, 0.75, 0.375, 0.75, 0.375, 0.5, 0.375, 0.5, 0.375, 0.75, 0.625, 0.25, 0.375, 0.25, 0.375, 0.25, 0.625, 0.25, 0.375, 0.5, 0.625, 0.5, 0.625, 0.5, 0.375, 0.5, 0.875, 0.5, 0.875, 0.5, 0.875, 0.5, 0.875, 0.5, 0.375, 0.5, 0.625, 0.5, 0.625, 0.5, 0.375, 0.5, 0.375, 0.5, 0.375, 0.5, 0.375, 0.5, 0.375, 0.5, 0.375, 0.25, 0.625, 0.25, 0.625, 0.25, 0.375, 0.25, 0.625, 0.5, 0.375, 0.5, 0.375, 0.5, 0.625, 0.5, 0.125, 0.5, 0.125, 0.5, 0.125, 0.5, 0.125, 0.5, 0.625, 0.75, 0.375, 0.75, 0.375, 0.75, 0.625, 0.75, 0.875, 0.75, 0.875, 0.75, 0.875, 0.75, 0.875, 0.75, 0.125, 0.75, 0.125, 0.75, 0.125, 0.75, 0.125, 0.75, 0.625, 0.75, 0.625, 0.75, 0.625, 0.75, 0.625, 0.75, 0.625, 0.0, 0.375, 0.0, 0.375, 0.0, 0.625, 0.0, 0.625, 0.75, 0.375, 0.75, 0.375, 0.75, 0.625, 0.75, 0.875, 0.75, 0.875, 0.75, 0.875, 0.75, 0.875, 0.75, 0.375, 0.75, 0.375, 0.75, 0.375, 0.75, 0.375, 0.75, 0.375, 1.0, 0.625, 1.0, 0.625, 1.0, 0.375, 1.0, 0.625, 0.75, 0.375, 0.75, 0.375, 0.75, 0.625, 0.75, 0.625, 0.75, 0.625, 0.75, 0.625, 0.75, 0.625, 0.75, 0.125, 0.75, 0.125, 0.75, 0.125, 0.75, 0.125, 0.75, 0.625, 0.0, 0.375, 0.0, 0.375, 0.0, 0.625, 0.0, 0.375, 1.0, 0.625, 1.0, 0.625, 1.0, 0.375, 1.0, 0.375, 0.75, 0.375, 0.75, 0.375, 0.75, 0.375, 0.75, 0.375, 0.75, 0.625, 0.75, 0.625, 0.75, 0.375, 0.75, 0.9062, 0.5, 0.9062, 1.0, 0.875, 1.0, 0.875, 0.5, 0.2968, 0.4854, 0.25, 0.49, 0.2032, 0.4854, 0.1582, 0.4717, 0.1167, 0.4496, 0.08029, 0.4197, 0.05045, 0.3833, 0.02827, 0.3418, 0.01461, 0.2968, 0.01, 0.25, 0.01461, 0.2032, 0.02827, 0.1582, 0.05045, 0.1167, 0.08029, 0.08029, 0.1167, 0.05045, 0.1582, 0.02827, 0.2032, 0.01461, 0.25, 0.01, 0.2968, 0.01461, 0.3418, 0.02827, 0.3833, 0.05045, 0.4197, 0.08029, 0.4496, 0.1167, 0.4717, 0.1582, 0.4854, 0.2032, 0.49, 0.25, 0.4854, 0.2968, 0.4717, 0.3418, 0.4496, 0.3833, 0.4197, 0.4197, 0.3833, 0.4496, 0.3418, 0.4717, 1.0, 0.5, 1.0, 1.0, 0.9688, 1.0, 0.9688, 0.5, 0.75, 0.49, 0.7968, 0.4854, 0.8418, 0.4717, 0.8833, 0.4496, 0.9197, 0.4197, 0.9496, 0.3833, 0.9717, 0.3418, 0.9854, 0.2968, 0.99, 0.25, 0.9854, 0.2032, 0.9717, 0.1582, 0.9496, 0.1167, 0.9197, 0.08029, 0.8833, 0.05045, 0.8418, 0.02827, 0.7968, 0.01461, 0.75, 0.01, 0.7032, 0.01461, 0.6582, 0.02827, 0.6167, 0.05045, 0.5803, 0.08029, 0.5504, 0.1167, 0.5283, 0.1582, 0.5146, 0.2032, 0.51, 0.25, 0.5146, 0.2968, 0.5283, 0.3418, 0.5504, 0.3833, 0.5803, 0.4197, 0.6167, 0.4496, 0.6582, 0.4717, 0.7032, 0.4854, 0.09375, 0.5, 0.09375, 1.0, 0.0625, 1.0, 0.0625, 0.5, 0.9688, 0.5, 0.9688, 1.0, 0.9375, 1.0, 0.9375, 0.5, 0.8438, 0.5, 0.8438, 1.0, 0.8125, 1.0, 0.8125, 0.5, 0.125, 0.5, 0.125, 1.0, 0.09375, 1.0, 0.09375, 0.5, 0.9375, 0.5, 0.9375, 1.0, 0.9062, 1.0, 0.9062, 0.5, 0.8125, 0.5, 0.8125, 1.0, 0.7812, 1.0, 0.7812, 0.5, 0.1562, 0.5, 0.1562, 1.0, 0.125, 1.0, 0.125, 0.5, 0.9062, 0.5, 0.9062, 1.0, 0.875, 1.0, 0.875, 0.5, 0.7812, 0.5, 0.7812, 1.0, 0.75, 1.0, 0.75, 0.5, 0.1875, 0.5, 0.1875, 1.0, 0.1562, 1.0, 0.1562, 0.5, 0.875, 0.5, 0.875, 1.0, 0.8438, 1.0, 0.8438, 0.5, 0.75, 0.5, 0.75, 1.0, 0.7188, 1.0, 0.7188, 0.5, 0.2188, 0.5, 0.2188, 1.0, 0.1875, 1.0, 0.1875, 0.5, 0.8438, 0.5, 0.8438, 1.0, 0.8125, 1.0, 0.8125, 0.5, 0.7188, 0.5, 0.7188, 1.0, 0.6875, 1.0, 0.6875, 0.5, 0.25, 0.5, 0.25, 1.0, 0.2188, 1.0, 0.2188, 0.5, 0.8125, 0.5, 0.8125, 1.0, 0.7812, 1.0, 0.7812, 0.5, 0.6875, 0.5, 0.6875, 1.0, 0.6562, 1.0, 0.6562, 0.5, 0.2812, 0.5, 0.2812, 1.0, 0.25, 1.0, 0.25, 0.5, 0.7812, 0.5, 0.7812, 1.0, 0.75, 1.0, 0.75, 0.5, 0.6562, 0.5, 0.6562, 1.0, 0.625, 1.0, 0.625, 0.5, 0.3125, 0.5, 0.3125, 1.0, 0.2812, 1.0, 0.2812, 0.5, 0.75, 0.5, 0.75, 1.0, 0.7188, 1.0, 0.7188, 0.5, 0.625, 0.5, 0.625, 1.0, 0.5938, 1.0, 0.5938, 0.5, 0.3438, 0.5, 0.3438, 1.0, 0.3125, 1.0, 0.3125, 0.5, 0.7188, 0.5, 0.7188, 1.0, 0.6875, 1.0, 0.6875, 0.5, 0.5938, 0.5, 0.5938, 1.0, 0.5625, 1.0, 0.5625, 0.5, 0.375, 0.5, 0.375, 1.0, 0.3438, 1.0, 0.3438, 0.5, 0.6875, 0.5, 0.6875, 1.0, 0.6562, 1.0, 0.6562, 0.5, 0.5625, 0.5, 0.5625, 1.0, 0.5312, 1.0, 0.5312, 0.5, 0.4062, 0.5, 0.4062, 1.0, 0.375, 1.0, 0.375, 0.5, 0.6562, 0.5, 0.6562, 1.0, 0.625, 1.0, 0.625, 0.5, 0.5312, 0.5, 0.5312, 1.0, 0.5, 1.0, 0.5, 0.5, 0.4375, 0.5, 0.4375, 1.0, 0.4062, 1.0, 0.4062, 0.5, 0.625, 0.5, 0.625, 1.0, 0.5938, 1.0, 0.5938, 0.5, 0.5, 0.5, 0.5, 1.0, 0.4688, 1.0, 0.4688, 0.5, 0.4688, 0.5, 0.4688, 1.0, 0.4375, 1.0, 0.4375, 0.5, 0.5938, 0.5, 0.5938, 1.0, 0.5625, 1.0, 0.5625, 0.5, 0.4688, 0.5, 0.4688, 1.0, 0.4375, 1.0, 0.4375, 0.5, 0.5, 0.5, 0.5, 1.0, 0.4688, 1.0, 0.4688, 0.5, 0.5625, 0.5, 0.5625, 1.0, 0.5312, 1.0, 0.5312, 0.5, 0.4375, 0.5, 0.4375, 1.0, 0.4062, 1.0, 0.4062, 0.5, 0.5312, 0.5, 0.5312, 1.0, 0.5, 1.0, 0.5, 0.5, 0.5312, 0.5, 0.5312, 1.0, 0.5, 1.0, 0.5, 0.5, 0.4062, 0.5, 0.4062, 1.0, 0.375, 1.0, 0.375, 0.5, 0.5625, 0.5, 0.5625, 1.0, 0.5312, 1.0, 0.5312, 0.5, 0.5, 0.5, 0.5, 1.0, 0.4688, 1.0, 0.4688, 0.5, 0.375, 0.5, 0.375, 1.0, 0.3438, 1.0, 0.3438, 0.5, 0.5938, 0.5, 0.5938, 1.0, 0.5625, 1.0, 0.5625, 0.5, 0.4688, 0.5, 0.4688, 1.0, 0.4375, 1.0, 0.4375, 0.5, 0.3438, 0.5, 0.3438, 1.0, 0.3125, 1.0, 0.3125, 0.5, 0.625, 0.5, 0.625, 1.0, 0.5938, 1.0, 0.5938, 0.5, 0.4375, 0.5, 0.4375, 1.0, 0.4062, 1.0, 0.4062, 0.5, 0.3125, 0.5, 0.3125, 1.0, 0.2812, 1.0, 0.2812, 0.5, 0.6562, 0.5, 0.6562, 1.0, 0.625, 1.0, 0.625, 0.5, 0.4062, 0.5, 0.4062, 1.0, 0.375, 1.0, 0.375, 0.5, 0.2812, 0.5, 0.2812, 1.0, 0.25, 1.0, 0.25, 0.5, 0.6875, 0.5, 0.6875, 1.0, 0.6562, 1.0, 0.6562, 0.5, 0.375, 0.5, 0.375, 1.0, 0.3438, 1.0, 0.3438, 0.5, 0.25, 0.5, 0.25, 1.0, 0.2188, 1.0, 0.2188, 0.5, 0.7188, 0.5, 0.7188, 1.0, 0.6875, 1.0, 0.6875, 0.5, 0.3438, 0.5, 0.3438, 1.0, 0.3125, 1.0, 0.3125, 0.5, 0.2188, 0.5, 0.2188, 1.0, 0.1875, 1.0, 0.1875, 0.5, 0.75, 0.5, 0.75, 1.0, 0.7188, 1.0, 0.7188, 0.5, 0.3125, 0.5, 0.3125, 1.0, 0.2812, 1.0, 0.2812, 0.5, 0.1875, 0.5, 0.1875, 1.0, 0.1562, 1.0, 0.1562, 0.5, 0.7812, 0.5, 0.7812, 1.0, 0.75, 1.0, 0.75, 0.5, 0.2812, 0.5, 0.2812, 1.0, 0.25, 1.0, 0.25, 0.5, 0.1562, 0.5, 0.1562, 1.0, 0.125, 1.0, 0.125, 0.5, 0.8125, 0.5, 0.8125, 1.0, 0.7812, 1.0, 0.7812, 0.5, 0.25, 0.5, 0.25, 1.0, 0.2188, 1.0, 0.2188, 0.5, 0.125, 0.5, 0.125, 1.0, 0.09375, 1.0, 0.09375, 0.5, 0.8438, 0.5, 0.8438, 1.0, 0.8125, 1.0, 0.8125, 0.5, 0.2188, 0.5, 0.2188, 1.0, 0.1875, 1.0, 0.1875, 0.5, 0.09375, 0.5, 0.09375, 1.0, 0.0625, 1.0, 0.0625, 0.5, 0.875, 0.5, 0.875, 1.0, 0.8438, 1.0, 0.8438, 0.5, 0.1875, 0.5, 0.1875, 1.0, 0.1562, 1.0, 0.1562, 0.5, 0.2968, 0.4854, 0.25, 0.49, 0.2032, 0.4854, 0.1582, 0.4717, 0.1167, 0.4496, 0.08029, 0.4197, 0.05045, 0.3833, 0.02827, 0.3418, 0.01461, 0.2968, 0.01, 0.25, 0.01461, 0.2032, 0.02827, 0.1582, 0.05045, 0.1167, 0.08029, 0.08029, 0.1167, 0.05045, 0.1582, 0.02827, 0.2032, 0.01461, 0.25, 0.01, 0.2968, 0.01461, 0.3418, 0.02827, 0.3833, 0.05045, 0.4197, 0.08029, 0.4496, 0.1167, 0.4717, 0.1582, 0.4854, 0.2032, 0.49, 0.25, 0.4854, 0.2968, 0.4717, 0.3418, 0.4496, 0.3833, 0.4197, 0.4197, 0.3833, 0.4496, 0.3418, 0.4717, 0.9062, 0.5, 0.9062, 1.0, 0.875, 1.0, 0.875, 0.5, 0.1562, 0.5, 0.1562, 1.0, 0.125, 1.0, 0.125, 0.5, 0.75, 0.49, 0.7968, 0.4854, 0.8418, 0.4717, 0.8833, 0.4496, 0.9197, 0.4197, 0.9496, 0.3833, 0.9717, 0.3418, 0.9854, 0.2968, 0.99, 0.25, 0.9854, 0.2032, 0.9717, 0.1582, 0.9496, 0.1167, 0.9197, 0.08029, 0.8833, 0.05045, 0.8418, 0.02827, 0.7968, 0.01461, 0.75, 0.01, 0.7032, 0.01461, 0.6582, 0.02827, 0.6167, 0.05045, 0.5803, 0.08029, 0.5504, 0.1167, 0.5283, 0.1582, 0.5146, 0.2032, 0.51, 0.25, 0.5146, 0.2968, 0.5283, 0.3418, 0.5504, 0.3833, 0.5803, 0.4197, 0.6167, 0.4496, 0.6582, 0.4717, 0.7032, 0.4854, 0.9375, 0.5, 0.9375, 1.0, 0.9062, 1.0, 0.9062, 0.5, 0.125, 0.5, 0.125, 1.0, 0.09375, 1.0, 0.09375, 0.5, 0.03125, 0.5, 0.03125, 1.0, 0.0, 1.0, 0.0, 0.5, 0.9688, 0.5, 0.9688, 1.0, 0.9375, 1.0, 0.9375, 0.5, 0.09375, 0.5, 0.09375, 1.0, 0.0625, 1.0, 0.0625, 0.5, 0.2968, 0.4854, 0.25, 0.49, 0.2032, 0.4854, 0.1582, 0.4717, 0.1167, 0.4496, 0.08029, 0.4197, 0.05045, 0.3833, 0.02827, 0.3418, 0.01461, 0.2968, 0.01, 0.25, 0.01461, 0.2032, 0.02827, 0.1582, 0.05045, 0.1167, 0.08029, 0.08029, 0.1167, 0.05045, 0.1582, 0.02827, 0.2032, 0.01461, 0.25, 0.01, 0.2968, 0.01461, 0.3418, 0.02827, 0.3833, 0.05045, 0.4197, 0.08029, 0.4496, 0.1167, 0.4717, 0.1582, 0.4854, 0.2032, 0.49, 0.25, 0.4854, 0.2968, 0.4717, 0.3418, 0.4496, 0.3833, 0.4197, 0.4197, 0.3833, 0.4496, 0.3418, 0.4717, 1.0, 0.5, 1.0, 1.0, 0.9688, 1.0, 0.9688, 0.5, 0.0625, 0.5, 0.0625, 1.0, 0.03125, 1.0, 0.03125, 0.5, 0.875, 0.5, 0.875, 1.0, 0.8438, 1.0, 0.8438, 0.5, 0.0625, 0.5, 0.0625, 1.0, 0.03125, 1.0, 0.03125, 0.5, 0.03125, 0.5, 0.03125, 1.0, 0.0, 1.0, 0.0, 0.5, 0.75, 0.49, 0.7968, 0.4854, 0.8418, 0.4717, 0.8833, 0.4496, 0.9197, 0.4197, 0.9496, 0.3833, 0.9717, 0.3418, 0.9854, 0.2968, 0.99, 0.25, 0.9854, 0.2032, 0.9717, 0.1582, 0.9496, 0.1167, 0.9197, 0.08029, 0.8833, 0.05045, 0.8418, 0.02827, 0.7968, 0.01461, 0.75, 0.01, 0.7032, 0.01461, 0.6582, 0.02827, 0.6167, 0.05045, 0.5803, 0.08029, 0.5504, 0.1167, 0.5283, 0.1582, 0.5146, 0.2032, 0.51, 0.25, 0.5146, 0.2968, 0.5283, 0.3418, 0.5504, 0.3833, 0.5803, 0.4197, 0.6167, 0.4496, 0.6582, 0.4717, 0.7032, 0.4854, 0.9375, 0.5, 0.9375, 1.0, 0.9062, 1.0, 0.9062, 0.5, 0.03125, 0.5, 0.03125, 1.0, 0.0, 1.0, 0.0, 0.5, 0.9688, 0.5, 0.9688, 1.0, 0.9375, 1.0, 0.9375, 0.5, 1.0, 0.5, 1.0, 1.0, 0.9688, 1.0, 0.9688, 0.5, 0.0625, 0.5, 0.0625, 1.0, 0.03125, 1.0, 0.03125, 0.5, 0.9062, 0.5, 0.9062, 1.0, 0.875, 1.0, 0.875, 0.5, 0.75, 0.49, 0.7968, 0.4854, 0.8418, 0.4717, 0.8833, 0.4496, 0.9197, 0.4197, 0.9496, 0.3833, 0.9717, 0.3418, 0.9854, 0.2968, 0.99, 0.25, 0.9854, 0.2032, 0.9717, 0.1582, 0.9496, 0.1167, 0.9197, 0.08029, 0.8833, 0.05045, 0.8418, 0.02827, 0.7968, 0.01461, 0.75, 0.01, 0.7032, 0.01461, 0.6582, 0.02827, 0.6167, 0.05045, 0.5803, 0.08029, 0.5504, 0.1167, 0.5283, 0.1582, 0.5146, 0.2032, 0.51, 0.25, 0.5146, 0.2968, 0.5283, 0.3418, 0.5504, 0.3833, 0.5803, 0.4197, 0.6167, 0.4496, 0.6582, 0.4717, 0.7032, 0.4854, 0.8438, 0.5, 0.8438, 1.0, 0.8125, 1.0, 0.8125, 0.5, 0.8125, 0.5, 0.8125, 1.0, 0.7812, 1.0, 0.7812, 0.5, 0.7812, 0.5, 0.7812, 1.0, 0.75, 1.0, 0.75, 0.5, 0.75, 0.5, 0.75, 1.0, 0.7188, 1.0, 0.7188, 0.5, 0.7188, 0.5, 0.7188, 1.0, 0.6875, 1.0, 0.6875, 0.5, 0.6875, 0.5, 0.6875, 1.0, 0.6562, 1.0, 0.6562, 0.5, 0.6562, 0.5, 0.6562, 1.0, 0.625, 1.0, 0.625, 0.5, 0.625, 0.5, 0.625, 1.0, 0.5938, 1.0, 0.5938, 0.5, 0.5938, 0.5, 0.5938, 1.0, 0.5625, 1.0, 0.5625, 0.5, 0.5625, 0.5, 0.5625, 1.0, 0.5312, 1.0, 0.5312, 0.5, 0.5312, 0.5, 0.5312, 1.0, 0.5, 1.0, 0.5, 0.5, 0.5, 0.5, 0.5, 1.0, 0.4688, 1.0, 0.4688, 0.5, 0.4688, 0.5, 0.4688, 1.0, 0.4375, 1.0, 0.4375, 0.5, 0.4375, 0.5, 0.4375, 1.0, 0.4062, 1.0, 0.4062, 0.5, 0.4062, 0.5, 0.4062, 1.0, 0.375, 1.0, 0.375, 0.5, 0.375, 0.5, 0.375, 1.0, 0.3438, 1.0, 0.3438, 0.5, 0.3438, 0.5, 0.3438, 1.0, 0.3125, 1.0, 0.3125, 0.5, 0.3125, 0.5, 0.3125, 1.0, 0.2812, 1.0, 0.2812, 0.5, 0.2812, 0.5, 0.2812, 1.0, 0.25, 1.0, 0.25, 0.5, 0.25, 0.5, 0.25, 1.0, 0.2188, 1.0, 0.2188, 0.5, 0.2188, 0.5, 0.2188, 1.0, 0.1875, 1.0, 0.1875, 0.5, 0.1875, 0.5, 0.1875, 1.0, 0.1562, 1.0, 0.1562, 0.5, 0.1562, 0.5, 0.1562, 1.0, 0.125, 1.0, 0.125, 0.5, 0.125, 0.5, 0.125, 1.0, 0.09375, 1.0, 0.09375, 0.5, 0.09375, 0.5, 0.09375, 1.0, 0.0625, 1.0, 0.0625, 0.5, 0.2968, 0.4854, 0.25, 0.49, 0.2032, 0.4854, 0.1582, 0.4717, 0.1167, 0.4496, 0.08029, 0.4197, 0.05045, 0.3833, 0.02827, 0.3418, 0.01461, 0.2968, 0.01, 0.25, 0.01461, 0.2032, 0.02827, 0.1582, 0.05045, 0.1167, 0.08029, 0.08029, 0.1167, 0.05045, 0.1582, 0.02827, 0.2032, 0.01461, 0.25, 0.01, 0.2968, 0.01461, 0.3418, 0.02827, 0.3833, 0.05045, 0.4197, 0.08029, 0.4496, 0.1167, 0.4717, 0.1582, 0.4854, 0.2032, 0.49, 0.25, 0.4854, 0.2968, 0.4717, 0.3418, 0.4496, 0.3833, 0.4197, 0.4197, 0.3833, 0.4496, 0.3418, 0.4717, 0.875, 0.5, 0.875, 1.0, 0.8438, 1.0, 0.8438, 0.5, 0.9375, 0.5, 0.9375, 1.0, 0.9062, 1.0, 0.9062, 0.5, 0.03125, 0.5, 0.03125, 1.0, 0.0, 1.0, 0.0, 0.5, 0.9688, 0.5, 0.9688, 1.0, 0.9375, 1.0, 0.9375, 0.5, 1.0, 0.5, 1.0, 1.0, 0.9688, 1.0, 0.9688, 0.5, 0.0625, 0.5, 0.0625, 1.0, 0.03125, 1.0, 0.03125, 0.5, 0.9062, 0.5, 0.9062, 1.0, 0.875, 1.0, 0.875, 0.5, 0.75, 0.49, 0.7968, 0.4854, 0.8418, 0.4717, 0.8833, 0.4496, 0.9197, 0.4197, 0.9496, 0.3833, 0.9717, 0.3418, 0.9854, 0.2968, 0.99, 0.25, 0.9854, 0.2032, 0.9717, 0.1582, 0.9496, 0.1167, 0.9197, 0.08029, 0.8833, 0.05045, 0.8418, 0.02827, 0.7968, 0.01461, 0.75, 0.01, 0.7032, 0.01461, 0.6582, 0.02827, 0.6167, 0.05045, 0.5803, 0.08029, 0.5504, 0.1167, 0.5283, 0.1582, 0.5146, 0.2032, 0.51, 0.25, 0.5146, 0.2968, 0.5283, 0.3418, 0.5504, 0.3833, 0.5803, 0.4197, 0.6167, 0.4496, 0.6582, 0.4717, 0.7032, 0.4854, 0.8438, 0.5, 0.8438, 1.0, 0.8125, 1.0, 0.8125, 0.5, 0.8125, 0.5, 0.8125, 1.0, 0.7812, 1.0, 0.7812, 0.5, 0.7812, 0.5, 0.7812, 1.0, 0.75, 1.0, 0.75, 0.5, 0.75, 0.5, 0.75, 1.0, 0.7188, 1.0, 0.7188, 0.5, 0.7188, 0.5, 0.7188, 1.0, 0.6875, 1.0, 0.6875, 0.5, 0.6875, 0.5, 0.6875, 1.0, 0.6562, 1.0, 0.6562, 0.5, 0.6562, 0.5, 0.6562, 1.0, 0.625, 1.0, 0.625, 0.5, 0.625, 0.5, 0.625, 1.0, 0.5938, 1.0, 0.5938, 0.5, 0.5938, 0.5, 0.5938, 1.0, 0.5625, 1.0, 0.5625, 0.5, 0.5625, 0.5, 0.5625, 1.0, 0.5312, 1.0, 0.5312, 0.5, 0.5312, 0.5, 0.5312, 1.0, 0.5, 1.0, 0.5, 0.5, 0.5, 0.5, 0.5, 1.0, 0.4688, 1.0, 0.4688, 0.5, 0.4688, 0.5, 0.4688, 1.0, 0.4375, 1.0, 0.4375, 0.5, 0.4375, 0.5, 0.4375, 1.0, 0.4062, 1.0, 0.4062, 0.5, 0.4062, 0.5, 0.4062, 1.0, 0.375, 1.0, 0.375, 0.5, 0.375, 0.5, 0.375, 1.0, 0.3438, 1.0, 0.3438, 0.5, 0.3438, 0.5, 0.3438, 1.0, 0.3125, 1.0, 0.3125, 0.5, 0.3125, 0.5, 0.3125, 1.0, 0.2812, 1.0, 0.2812, 0.5, 0.2812, 0.5, 0.2812, 1.0, 0.25, 1.0, 0.25, 0.5, 0.25, 0.5, 0.25, 1.0, 0.2188, 1.0, 0.2188, 0.5, 0.2188, 0.5, 0.2188, 1.0, 0.1875, 1.0, 0.1875, 0.5, 0.1875, 0.5, 0.1875, 1.0, 0.1562, 1.0, 0.1562, 0.5, 0.1562, 0.5, 0.1562, 1.0, 0.125, 1.0, 0.125, 0.5, 0.125, 0.5, 0.125, 1.0, 0.09375, 1.0, 0.09375, 0.5, 0.09375, 0.5, 0.09375, 1.0, 0.0625, 1.0, 0.0625, 0.5, 0.2968, 0.4854, 0.25, 0.49, 0.2032, 0.4854, 0.1582, 0.4717, 0.1167, 0.4496, 0.08029, 0.4197, 0.05045, 0.3833, 0.02827, 0.3418, 0.01461, 0.2968, 0.01, 0.25, 0.01461, 0.2032, 0.02827, 0.1582, 0.05045, 0.1167, 0.08029, 0.08029, 0.1167, 0.05045, 0.1582, 0.02827, 0.2032, 0.01461, 0.25, 0.01, 0.2968, 0.01461, 0.3418, 0.02827, 0.3833, 0.05045, 0.4197, 0.08029, 0.4496, 0.1167, 0.4717, 0.1582, 0.4854, 0.2032, 0.49, 0.25, 0.4854, 0.2968, 0.4717, 0.3418, 0.4496, 0.3833, 0.4197, 0.4197, 0.3833, 0.4496, 0.3418, 0.4717, 0.875, 0.5, 0.875, 1.0, 0.8438, 1.0, 0.8438, 0.5, 0.9375, 0.5, 0.9375, 1.0, 0.9062, 1.0, 0.9062, 0.5, 0.03125, 0.5, 0.03125, 1.0, 0.0, 1.0, 0.0, 0.5, 0.9688, 0.5, 0.9688, 1.0, 0.9375, 1.0, 0.9375, 0.5, 1.0, 0.5, 1.0, 1.0, 0.9688, 1.0, 0.9688, 0.5, 0.0625, 0.5, 0.0625, 1.0, 0.03125, 1.0, 0.03125, 0.5])
me_cube.materials.append(mat_material)
me_cube.materials.append(mat_material_002)
me_cube.use_remesh_preserve_volume = False
me_cube.use_remesh_preserve_attributes = False
me_cube.use_mirror_vertex_groups = False
me_cube.update()
me_cube_001 = bpy.data.meshes.new('Cube.001')
me_cube_001.from_pydata([(0.2636, 0.2472, 2.307), (0.2636, -0.2464, 2.307), (0.314, 0.0004187, 2.307), (0.1431, 0.3495, 2.469), (0.2244, -0.6481, 2.422), (0.54, -0.00156, 2.343), (0.3509, -0.6481, 3.273), (0.5685, -0.00156, 3.343), (0.5318, 0.5149, 3.285), (0.4335, -0.5077, 3.583), (0.5401, 0.006775, 3.577), (0.4335, 0.4648, 3.58), (-0.2625, 0.2472, 2.307), (-0.2625, -0.2464, 2.307), (0.0005556, 0.3216, 2.322), (0.0005556, -0.3471, 2.322), (-0.3129, 0.0004187, 2.307), (-0.4165, 0.3495, 2.553), (-0.3582, -0.6481, 2.543), (-0.02021, -0.6419, 2.341), (-0.505, -0.00156, 2.343), (-0.3303, -0.6481, 3.351), (0.1381, -0.6419, 3.422), (-0.5802, -0.00156, 3.343), (0.0005556, 0.5116, 3.379), (-0.4685, 0.4933, 3.394), (-0.4634, -0.5077, 3.577), (0.0005556, -0.5025, 3.693), (-0.5519, 0.006775, 3.577), (0.0005556, 0.4743, 3.61), (-0.4634, 0.4659, 3.575), (0.0005556, -0.303, 3.739), (0.0005556, 0.006775, 3.762), (0.0005556, 0.3811, 3.682), (-0.2608, -0.645, 2.414), (-0.4244, -0.6481, 2.732), (-0.428, -0.6481, 3.257), (-0.1563, -0.645, 3.428), (-0.00104, -0.6435, 3.478), (0.288, -0.645, 3.368), (0.3966, -0.6481, 3.193), (0.1199, -0.645, 2.363), (0.4266, -0.6481, 2.893), (0.3866, -0.6481, 2.69), (0.2953, -0.6481, 2.465)], [], [(2, 0, 3, 5), (15, 1, 4, 41, 19), (1, 2, 5, 4), (6, 7, 10, 9), (4, 5, 7, 6, 40, 42, 43, 44), (5, 3, 8, 7), (7, 8, 11, 10), (22, 39, 6, 9, 27), (8, 24, 29, 11), (11, 29, 33), (9, 10, 32, 31), (10, 11, 33, 32), (27, 9, 31), (16, 20, 17, 12), (15, 19, 34, 18, 13), (13, 18, 20, 16), (21, 26, 28, 23), (18, 35, 36, 21, 23, 20), (20, 23, 25, 17), (23, 28, 30, 25), (22, 27, 26, 21, 37, 38), (25, 30, 29, 24), (30, 33, 29), (26, 31, 32, 28), (28, 32, 33, 30), (27, 31, 26), (24, 8, 3, 17, 25), (3, 0, 14, 12, 17)])
me_cube_001.polygons.foreach_set('use_smooth', [True] * 28)
_uv = me_cube_001.uv_layers.new(name='UVMap')
_uv.uv.foreach_set('vector', [0.3285, 0.7262, 0.3289, 0.6332, 0.4128, 0.5891, 0.3983, 0.7271, 0.3367, 0.9003, 0.3276, 0.8198, 0.4128, 0.8645, 0.3925, 0.8907, 0.3722, 0.917, 0.3276, 0.8198, 0.3285, 0.7262, 0.3983, 0.7271, 0.4128, 0.8645, 0.8845, 0.9662, 0.8693, 0.8854, 0.8693, 0.8854, 0.8845, 0.9662, 0.728, 0.9692, 0.7282, 0.879, 0.8693, 0.8854, 0.8845, 0.9662, 0.8063, 0.9677, 0.7672, 0.9685, 0.7476, 0.9689, 0.7378, 0.969, 0.7282, 0.879, 0.7435, 0.7817, 0.867, 0.8215, 0.8693, 0.8854, 0.8693, 0.8854, 0.867, 0.8215, 0.867, 0.8215, 0.8693, 0.8854, 0.7014, 0.3458, 0.6508, 0.3586, 0.6002, 0.3714, 0.6002, 0.3714, 0.7014, 0.3458, 0.867, 0.8215, 0.9147, 0.778, 0.9147, 0.778, 0.867, 0.8215, 0.867, 0.8215, 0.9147, 0.778, 0.9383, 0.8086, 0.8845, 0.9662, 0.8693, 0.8854, 0.9589, 0.8688, 0.9649, 0.9205, 0.8693, 0.8854, 0.867, 0.8215, 0.9383, 0.8086, 0.9589, 0.8688, 0.9649, 0.9616, 0.8845, 0.9662, 0.9649, 0.9205, 0.3285, 0.7262, 0.3983, 0.7271, 0.4128, 0.5891, 0.3289, 0.6332, 0.3367, 0.9003, 0.3722, 0.917, 0.3925, 0.8907, 0.4128, 0.8645, 0.3276, 0.8198, 0.3276, 0.8198, 0.4128, 0.8645, 0.3983, 0.7271, 0.3285, 0.7262, 0.8845, 0.9662, 0.8845, 0.9662, 0.8693, 0.8854, 0.8693, 0.8854, 0.728, 0.9692, 0.8063, 0.9677, 0.8454, 0.967, 0.8845, 0.9662, 0.8693, 0.8854, 0.7282, 0.879, 0.7282, 0.879, 0.8693, 0.8854, 0.867, 0.8215, 0.7435, 0.7817, 0.8693, 0.8854, 0.8693, 0.8854, 0.867, 0.8215, 0.867, 0.8215, 0.7014, 0.3458, 0.7014, 0.3458, 0.6002, 0.3714, 0.6002, 0.3714, 0.6508, 0.3586, 0.6761, 0.3522, 0.867, 0.8215, 0.867, 0.8215, 0.9147, 0.778, 0.9147, 0.778, 0.867, 0.8215, 0.9383, 0.8086, 0.9147, 0.778, 0.8845, 0.9662, 0.9649, 0.9205, 0.9589, 0.8688, 0.8693, 0.8854, 0.8693, 0.8854, 0.9589, 0.8688, 0.9383, 0.8086, 0.867, 0.8215, 0.9649, 0.9616, 0.9649, 0.9205, 0.8845, 0.9662, 0.9147, 0.778, 0.867, 0.8215, 0.7435, 0.7817, 0.7435, 0.7817, 0.867, 0.8215, 0.7435, 0.7817, 0.3289, 0.6332, 0.0, 0.0, 0.3289, 0.6332, 0.7435, 0.7817])
me_cube_001.materials.append(mat_material)
me_cube_001.use_remesh_preserve_volume = False
me_cube_001.use_remesh_preserve_attributes = False
me_cube_001.use_mirror_vertex_groups = False
me_cube_001.update()
me_plane = bpy.data.meshes.new('Plane')
me_plane.from_pydata([(-0.3665, -0.4141, 2.423e-08), (0.2962, -0.4989, 1.654e-08), (-0.3314, 0.3996, -1.248e-08), (0.29, 0.4079, -1.173e-08), (0.0, -0.6086, 6.601e-09), (0.4286, 0.0, 0.0), (-0.4307, 0.008275, 7.501e-10), (0.0, 0.5113, -2.351e-09), (0.145, 0.4596, -7.039e-09), (-0.1853, 0.4627, -6.758e-09), (-0.4317, 0.2898, 1.919e-09), (-0.4255, -0.2381, 9.301e-09), (-0.2577, -0.5444, 1.241e-08), (0.1212, -0.591, 8.195e-09), (0.3913, -0.2681, 6.582e-09), (0.3945, 0.237, -2.863e-09)], [], [(0, 12, 4, 13, 1, 14, 5, 15, 3, 8, 7, 9, 2, 10, 6, 11)])
_uv = me_plane.uv_layers.new(name='UVMap')
_uv.uv.foreach_set('vector', [0.2173, 0.4606, 0.2716, 0.4055, 0.4029, 0.3766, 0.4652, 0.3828, 0.5558, 0.4196, 0.607, 0.5147, 0.6289, 0.6258, 0.614, 0.7247, 0.5623, 0.7966, 0.4886, 0.8194, 0.4149, 0.8421, 0.3195, 0.8235, 0.2441, 0.7986, 0.1915, 0.7538, 0.189, 0.6368, 0.189, 0.5343])
me_plane.materials.append(mat_material_003)
me_plane.use_remesh_fix_poles = True
me_plane.use_remesh_preserve_attributes = False
me_plane.use_mirror_vertex_groups = False
me_plane.update()
arm_metarig = bpy.data.armatures.new('metarig')  # bones are not reproduced

# ---- objects
ob_cube = bpy.data.objects.new('Cube', me_cube)
ob_metarig = bpy.data.objects.new('metarig', arm_metarig)
ob_cube_001 = bpy.data.objects.new('Cube.001', me_cube_001)
ob_plane = bpy.data.objects.new('Plane', me_plane)

# ---- transforms, parenting, visibility, modifiers, constraints
ob_cube.parent = ob_metarig
ob_cube.matrix_parent_inverse = Matrix(((0.2229, -0.0, 0.0, -0.0), (-0.0, 0.2229, -0.0, 0.0), (0.0, -0.0, 0.2229, 1.233), (-0.0, 0.0, -0.0, 1.0)))
ob_cube.location = (0.0, 0.0, 0.0)
ob_cube.lock_rotations_4d = False
ob_cube.empty_display_type = 'ARROWS'
ob_cube.lineart.crease_threshold = 0.0
_vg = ob_cube.vertex_groups.new(name='spine')
for _i, _w in zip([1, 70, 73, 74, 76], [0.1104, 0.1104, 0.08942, 0.9491, 0.1664]): _vg.add([_i], _w, 'REPLACE')
_vg = ob_cube.vertex_groups.new(name='spine.001')
_vg = ob_cube.vertex_groups.new(name='spine.002')
for _i, _w in zip([2, 5, 71, 73, 75, 78, 79, 80], [0.005872, 0.01918, 0.005872, 0.5882, 0.648, 0.01918, 0.05162, 0.07063]): _vg.add([_i], _w, 'REPLACE')
_vg = ob_cube.vertex_groups.new(name='spine.003')
for _i, _w in zip([4, 5, 9, 18, 19, 68, 73, 75, 77, 78, 79, 80, 84, 93, 94, 95, 96, 145], [0.4551, 0.6155, 0.06866, 0.2018, 0.1647, 0.1804, 0.131, 0.09207, 0.4551, 0.6155, 0.7522, 0.5756, 0.06866, 0.2018, 0.1647, 0.308, 0.182, 0.1804]): _vg.add([_i], _w, 'REPLACE')
_vg = ob_cube.vertex_groups.new(name='spine.004')
for _i, _w in zip([4, 5, 18, 19, 68, 77, 78, 79, 80, 93, 94, 95, 96, 145], [0.3254, 0.1328, 0.2114, 0.4809, 0.2875, 0.3254, 0.1328, 0.1055, 0.1438, 0.2114, 0.4809, 0.3052, 0.3441, 0.2875]): _vg.add([_i], _w, 'REPLACE')
_vg = ob_cube.vertex_groups.new(name='spine.005')
for _i, _w in zip([4, 5, 18, 19, 68, 77, 78, 79, 80, 93, 94, 95, 96, 145], [0.1052, 0.06244, 0.485, 0.2106, 0.4228, 0.1052, 0.06244, 0.05732, 0.0965, 0.485, 0.2106, 0.2835, 0.2796, 0.4228]): _vg.add([_i], _w, 'REPLACE')
_vg = ob_cube.vertex_groups.new(name='spine.006')
for _i, _w in zip([19, 68, 94, 95, 96, 145], [0.04378, 0.006614, 0.04378, 0.01344, 0.07584, 0.006614]): _vg.add([_i], _w, 'REPLACE')
_vg = ob_cube.vertex_groups.new(name='face')
for _i, _w in zip([18, 19, 68, 80, 93, 94, 95, 96, 145], [0.02614, 0.05591, 0.02928, 0.001701, 0.02614, 0.05591, 0.02175, 0.07564, 0.02928]): _vg.add([_i], _w, 'REPLACE')
_vg = ob_cube.vertex_groups.new(name='upper_arm.L')
for _i, _w in zip([0, 2, 4, 5, 6, 7, 8, 9, 10, 11, 12, 13, 14, 15, 16, 17, 18, 19, 68, 73, 75, 80], [0.9564, 0.9157, 0.08946, 0.1193, 0.9965, 1.012, 0.9561, 0.898, 0.9695, 0.9671, 0.9715, 0.9699, 0.01953, 0.001718, 0.02747, 0.01149, 0.01052, 0.007164, 0.01427, 0.07661, 0.07319, 0.02714]): _vg.add([_i], _w, 'REPLACE')
_vg = ob_cube.vertex_groups.new(name='forearm.L')
for _i, _w in zip([20, 21, 22, 24, 25, 27, 28, 29, 46, 47, 48, 49, 50, 51], [0.02202, 0.003492, 0.001774, 0.002134, 0.002683, 0.03211, 0.02842, 0.03518, 0.01173, 0.06274, 0.1132, 0.1139, 0.1288, 0.1342]): _vg.add([_i], _w, 'REPLACE')
_vg = ob_cube.vertex_groups.new(name='hand.L')
for _i, _w in zip([10, 11, 12, 13, 14, 15, 16, 17, 20, 21, 22, 23, 24, 25, 26, 27, 28, 29, 30, 31, 32, 33, 34, 35, 36, 37, 38, 39, 40, 41, 42, 43, 44, 45, 46, 47, 48, 49, 50, 51], [0.004936, 0.008032, 0.004995, 0.00857, 0.9454, 0.9611, 0.9515, 0.9623, 0.9535, 0.9643, 0.9625, 0.9711, 0.9669, 0.9654, 0.9676, 0.9504, 0.9493, 0.947, 0.971, 0.9727, 0.97, 0.9712, 0.9785, 0.9789, 0.9772, 0.9766, 0.9796, 0.9801, 0.9789, 0.9781, 0.9732, 0.9744, 0.9736, 0.9718, 0.9528, 0.916, 0.8673, 0.8672, 0.8524, 0.8474]): _vg.add([_i], _w, 'REPLACE')
_vg = ob_cube.vertex_groups.new(name='upper_arm.R')
for _i, _w in zip([69, 71, 73, 75, 77, 78, 80, 81, 82, 83, 84, 85, 86, 87, 88, 89, 90, 91, 92, 93, 94, 145], [0.9564, 0.9157, 0.07661, 0.07319, 0.08946, 0.1193, 0.02714, 0.9965, 1.012, 0.9561, 0.898, 0.9695, 0.9671, 0.9715, 0.9699, 0.01953, 0.001718, 0.02747, 0.01149, 0.01052, 0.007164, 0.01427]): _vg.add([_i], _w, 'REPLACE')
_vg = ob_cube.vertex_groups.new(name='forearm.R')
for _i, _w in zip([97, 98, 99, 101, 102, 104, 105, 106, 123, 124, 125, 126, 127, 128], [0.02202, 0.003492, 0.001774, 0.002134, 0.002683, 0.03211, 0.02842, 0.03518, 0.01173, 0.06274, 0.1132, 0.1139, 0.1288, 0.1342]): _vg.add([_i], _w, 'REPLACE')
_vg = ob_cube.vertex_groups.new(name='hand.R')
for _i, _w in zip([85, 86, 87, 88, 89, 90, 91, 92, 97, 98, 99, 100, 101, 102, 103, 104, 105, 106, 107, 108, 109, 110, 111, 112, 113, 114, 115, 116, 117, 118, 119, 120, 121, 122, 123, 124, 125, 126, 127, 128, 146, 147, 148, 149, 150, 151, 152, 153, 154, 155, 156, 157, 158, 159, 160, 161, 162, 163, 164, 165, 166, 167, 168, 169, 170, 171, 172, 173, 174, 175, 176, 177, 178, 179, 180, 181, 182, 183, 184, 185, 186, 187, 188, 189, 190, 191, 192, 193, 194, 195, 196, 197, 198, 199, 200, 201, 202, 203, 204, 205, 206, 207, 208, 209, 210, 211, 212, 213, 214, 215, 216, 217, 218, 219, 220, 221, 222, 223, 224, 225, 226, 227, 228, 229, 230, 231, 232, 233, 234, 235, 236, 237, 238, 239, 240, 241, 242, 243, 244, 245, 246, 247, 248, 249, 250, 251, 252, 253, 254, 255, 256, 257, 258, 259, 260, 261, 262, 263, 264, 265, 266, 267, 268, 269, 270, 271, 272, 273, 274, 275, 276, 277, 278, 279, 280, 281, 282, 283, 284, 285, 286, 287, 288, 289, 290, 291, 292, 293, 294, 295, 296, 297, 298, 299, 300, 301, 302, 303, 304, 305, 306, 307, 308, 309, 310, 311, 312, 313, 314, 315, 316, 317, 318, 319, 320, 321, 322, 323, 324, 325, 326, 327, 328, 329, 330, 331, 332, 333, 334, 335, 336, 337, 338, 339, 340, 341, 342, 343, 344, 345, 346, 347, 348, 349, 350, 351, 352, 353, 354, 355, 356, 357, 358, 359, 360, 361, 362, 363, 364, 365, 366, 367, 368, 369, 370, 371, 372, 373, 374, 375, 376, 377, 378, 379, 380, 381, 382, 383, 384, 385, 386, 387, 388, 389, 390, 391, 392, 393, 394, 395, 396, 397, 398, 399, 400, 401, 402, 403, 404, 405, 406, 407, 408, 409, 410, 411, 412, 413, 414, 415, 416, 417, 418, 419, 420, 421, 422, 423, 424, 425, 426, 427, 428, 429, 430, 431, 432, 433, 434, 435, 436, 437, 438, 439, 440, 441, 442, 443, 444, 445, 446, 447, 448, 449, 450, 451, 452, 453, 454, 455, 456, 457, 458, 459, 460, 461, 462, 463, 464, 465, 466, 467, 468, 469, 470, 471, 472, 473, 474, 475, 476, 477, 478, 479, 480, 481, 482, 483, 484, 485, 486, 487, 488, 489, 490, 491, 492, 493, 494, 495, 496, 497, 498, 499, 500, 501, 502, 503, 504, 505], [0.004936, 0.008032, 0.004995, 0.00857, 0.9454, 0.9611, 0.9515, 0.9623, 0.9535, 0.9643, 0.9625, 0.9711, 0.9669, 0.9654, 0.9676, 0.9504, 0.9493, 0.947, 0.971, 0.9727, 0.97, 0.9712, 0.9785, 0.9789, 0.9772, 0.9766, 0.9796, 0.9801, 0.9789, 0.9781, 0.9732, 0.9744, 0.9736, 0.9718, 0.9528, 0.916, 0.8673, 0.8672, 0.8524, 0.8474, 1.0, 1.0, 1.0, 1.0, 1.0, 1.0, 1.0, 1.0, 1.0, 1.0, 1.0, 1.0, 1.0, 1.0, 1.0, 1.0, 1.0, 1.0, 1.0, 1.0, 1.0, 1.0, 1.0, 1.0, 1.0, 1.0, 1.0, 1.0, 1.0, 1.0, 1.0, 1.0, 1.0, 1.0, 1.0, 1.0, 1.0, 1.0, 1.0, 1.0, 1.0, 1.0, 1.0, 1.0, 1.0, 1.0, 1.0, 1.0, 1.0, 1.0, 1.0, 1.0, 1.0, 1.0, 1.0, 1.0, 1.0, 1.0, 1.0, 1.0, 1.0, 1.0, 1.0, 1.0, 1.0, 1.0, 1.0, 1.0, 1.0, 1.0, 1.0, 1.0, 1.0, 1.0, 1.0, 1.0, 1.0, 1.0, 1.0, 1.0, 1.0, 1.0, 1.0, 1.0, 1.0, 1.0, 1.0, 1.0, 1.0, 1.0, 1.0, 1.0, 1.0, 1.0, 1.0, 1.0, 1.0, 1.0, 1.0, 1.0, 1.0, 1.0, 1.0, 1.0, 1.0, 1.0, 1.0, 1.0, 1.0, 1.0, 1.0, 1.0, 1.0, 1.0, 1.0, 1.0, 1.0, 1.0, 1.0, 1.0, 1.0, 1.0, 1.0, 1.0, 1.0, 1.0, 1.0, 1.0, 1.0, 1.0, 1.0, 1.0, 1.0, 1.0, 1.0, 1.0, 1.0, 1.0, 1.0, 1.0, 1.0, 1.0, 1.0, 1.0, 1.0, 1.0, 1.0, 1.0, 1.0, 1.0, 1.0, 1.0, 1.0, 1.0, 1.0, 1.0, 1.0, 1.0, 1.0, 1.0, 1.0, 1.0, 1.0, 1.0, 1.0, 1.0, 1.0, 1.0, 1.0, 1.0, 1.0, 1.0, 1.0, 1.0, 1.0, 1.0, 1.0, 1.0, 1.0, 1.0, 1.0, 1.0, 1.0, 1.0, 1.0, 1.0, 1.0, 1.0, 1.0, 1.0, 1.0, 1.0, 1.0, 1.0, 1.0, 1.0, 1.0, 1.0, 1.0, 1.0, 1.0, 1.0, 1.0, 1.0, 1.0, 1.0, 1.0, 1.0, 1.0, 1.0, 1.0, 1.0, 1.0, 1.0, 1.0, 1.0, 1.0, 1.0, 1.0, 1.0, 1.0, 1.0, 1.0, 1.0, 1.0, 1.0, 1.0, 1.0, 1.0, 1.0, 1.0, 1.0, 1.0, 1.0, 1.0, 1.0, 1.0, 1.0, 1.0, 1.0, 1.0, 1.0, 1.0, 1.0, 1.0, 1.0, 1.0, 1.0, 1.0, 1.0, 1.0, 1.0, 1.0, 1.0, 1.0, 1.0, 1.0, 1.0, 1.0, 1.0, 1.0, 1.0, 1.0, 1.0, 1.0, 1.0, 1.0, 1.0, 1.0, 1.0, 1.0, 1.0, 1.0, 1.0, 1.0, 1.0, 1.0, 1.0, 1.0, 1.0, 1.0, 1.0, 1.0, 1.0, 1.0, 1.0, 1.0, 1.0, 1.0, 1.0, 1.0, 1.0, 1.0, 1.0, 1.0, 1.0, 1.0, 1.0, 1.0, 1.0, 1.0, 1.0, 1.0, 1.0, 1.0, 1.0, 1.0, 1.0, 1.0, 1.0, 1.0, 1.0, 1.0, 1.0, 1.0, 1.0, 1.0, 1.0, 1.0, 1.0, 1.0, 1.0, 1.0, 1.0, 1.0, 1.0, 1.0, 1.0, 1.0, 1.0, 1.0, 1.0, 1.0, 1.0, 1.0, 1.0, 1.0, 1.0, 1.0, 1.0, 1.0, 1.0, 1.0, 1.0, 1.0, 1.0, 1.0, 1.0, 1.0, 1.0, 1.0, 1.0, 1.0, 1.0, 1.0, 1.0, 1.0, 1.0, 1.0, 1.0]): _vg.add([_i], _w, 'REPLACE')
_vg = ob_cube.vertex_groups.new(name='thigh.L')
for _i, _w in zip([1, 3, 52, 53, 54, 55, 74, 75, 76], [0.8651, 0.9538, 0.9885, 0.995, 0.9806, 0.9966, 0.02239, 0.03438, 0.4111]): _vg.add([_i], _w, 'REPLACE')
_vg = ob_cube.vertex_groups.new(name='shin.L')
for _i, _w in zip([56, 57, 58, 59, 60, 61, 62, 63], [0.9117, 0.1027, 0.9022, 0.1106, 0.5132, 0.008287, 0.5129, 0.01312]): _vg.add([_i], _w, 'REPLACE')
_vg = ob_cube.vertex_groups.new(name='foot.L')
for _i, _w in zip([56, 57, 58, 59, 60, 61, 62, 63, 64, 65, 66, 67], [0.07872, 0.8645, 0.08682, 0.8525, 0.4834, 0.9388, 0.4831, 0.9316, 0.1356, 0.1114, 0.09097, 0.05515]): _vg.add([_i], _w, 'REPLACE')
_vg = ob_cube.vertex_groups.new(name='toe.L')
for _i, _w in zip([61, 63, 64, 65, 66, 67], [0.01224, 0.02142, 0.8509, 0.8752, 0.9041, 0.9424]): _vg.add([_i], _w, 'REPLACE')
_vg = ob_cube.vertex_groups.new(name='thigh.R')
for _i, _w in zip([70, 72, 74, 75, 76, 129, 130, 131, 132], [0.8651, 0.9538, 0.02239, 0.03438, 0.4111, 0.9885, 0.995, 0.9806, 0.9966]): _vg.add([_i], _w, 'REPLACE')
_vg = ob_cube.vertex_groups.new(name='shin.R')
for _i, _w in zip([133, 134, 135, 136, 137, 138, 139, 140], [0.9117, 0.1027, 0.9022, 0.1106, 0.5132, 0.008287, 0.5129, 0.01312]): _vg.add([_i], _w, 'REPLACE')
_vg = ob_cube.vertex_groups.new(name='foot.R')
for _i, _w in zip([133, 134, 135, 136, 137, 138, 139, 140, 141, 142, 143, 144], [0.07872, 0.8645, 0.08682, 0.8525, 0.4834, 0.9388, 0.4831, 0.9316, 0.1356, 0.1114, 0.09097, 0.05515]): _vg.add([_i], _w, 'REPLACE')
_vg = ob_cube.vertex_groups.new(name='toe.R')
for _i, _w in zip([138, 140, 141, 142, 143, 144], [0.01224, 0.02142, 0.8509, 0.8752, 0.9041, 0.9424]): _vg.add([_i], _w, 'REPLACE')
_m = ob_cube.modifiers.new('Armature', 'ARMATURE')
_m.object = ob_metarig
_m = ob_cube.modifiers.new('Subdivision', 'SUBSURF')
_m.uv_smooth = 'PRESERVE_CORNERS'
ob_metarig.location = (0.0, 0.0, -5.531)
ob_metarig.scale = (4.486, 4.486, 4.486)
ob_metarig.show_in_front = True
ob_metarig.lineart.crease_threshold = 0.0
ob_cube_001.parent = ob_metarig
ob_cube_001.matrix_parent_inverse = Matrix(((0.2229, -0.0, 0.0, -0.0), (-0.0, 0.2229, -0.0, 0.0), (0.0, -0.0, 0.2229, 1.233), (-0.0, 0.0, -0.0, 1.0)))
ob_cube_001.location = (0.0, 0.0, 0.0)
ob_cube_001.lock_rotations_4d = False
ob_cube_001.empty_display_type = 'ARROWS'
ob_cube_001.lineart.crease_threshold = 0.0
_vg = ob_cube_001.vertex_groups.new(name='spine')
_vg = ob_cube_001.vertex_groups.new(name='spine.001')
_vg = ob_cube_001.vertex_groups.new(name='spine.002')
_vg = ob_cube_001.vertex_groups.new(name='spine.003')
for _i, _w in zip([0, 1, 2, 3, 4, 5, 12, 13, 14, 15, 16, 17, 18, 19, 20, 34, 35, 36, 40, 41, 42, 43, 44], [0.2018, 0.1647, 0.1804, 0.09466, 0.05069, 0.06213, 0.2018, 0.1647, 0.308, 0.182, 0.1804, 0.09466, 0.05069, 0.1141, 0.06213, 0.0824, 0.02535, 0.01267, 0.02535, 0.0824, 0.03802, 0.04436, 0.04753]): _vg.add([_i], _w, 'REPLACE')
_vg = ob_cube_001.vertex_groups.new(name='spine.004')
for _i, _w in zip([0, 1, 2, 3, 4, 5, 12, 13, 14, 15, 16, 17, 18, 19, 20, 34, 35, 36, 40, 41, 42, 43, 44], [0.2114, 0.4809, 0.2875, 0.09543, 0.1194, 0.1088, 0.2114, 0.4809, 0.3052, 0.3441, 0.2875, 0.09543, 0.1194, 0.227, 0.1088, 0.1732, 0.05972, 0.02986, 0.05972, 0.1732, 0.08957, 0.1045, 0.112]): _vg.add([_i], _w, 'REPLACE')
_vg = ob_cube_001.vertex_groups.new(name='spine.005')
for _i, _w in zip([0, 1, 2, 3, 4, 5, 6, 7, 8, 9, 10, 11, 12, 13, 14, 15, 16, 17, 18, 19, 20, 21, 23, 24, 25, 26, 28, 29, 30, 33, 34, 35, 36, 37, 38, 39, 40, 41, 42, 43, 44], [0.485, 0.2106, 0.4228, 0.6447, 0.1271, 0.6416, 0.009053, 0.07561, 0.1079, 0.009053, 0.07561, 0.1079, 0.485, 0.2106, 0.2835, 0.2796, 0.4228, 0.6447, 0.1271, 0.1989, 0.6416, 0.009053, 0.07561, 0.09648, 0.1079, 0.009053, 0.07561, 0.09648, 0.1079, 0.05647, 0.163, 0.06807, 0.03856, 0.004526, 0.002263, 0.004526, 0.06807, 0.163, 0.09758, 0.1123, 0.1197]): _vg.add([_i], _w, 'REPLACE')
_vg = ob_cube_001.vertex_groups.new(name='spine.006')
for _i, _w in zip([1, 2, 3, 4, 5, 6, 7, 8, 9, 10, 11, 13, 14, 15, 16, 17, 18, 19, 20, 21, 22, 23, 24, 25, 26, 27, 28, 29, 30, 31, 32, 33, 34, 35, 36, 37, 38, 39, 40, 41, 42, 43, 44], [0.04378, 0.006614, 0.04973, 0.3271, 0.05907, 0.2629, 0.1636, 0.2145, 0.2629, 0.1636, 0.2145, 0.04378, 0.01344, 0.07584, 0.006614, 0.04973, 0.3271, 0.2203, 0.05907, 0.2629, 0.7208, 0.1636, 0.5051, 0.2145, 0.2629, 0.7208, 0.1636, 0.5051, 0.2145, 0.8164, 0.8969, 0.5241, 0.2737, 0.295, 0.279, 0.4919, 0.6063, 0.4919, 0.295, 0.2737, 0.311, 0.3191, 0.3231]): _vg.add([_i], _w, 'REPLACE')
_vg = ob_cube_001.vertex_groups.new(name='face')
for _i, _w in zip([0, 1, 2, 3, 4, 5, 6, 7, 8, 9, 10, 11, 12, 13, 14, 15, 16, 17, 18, 19, 20, 21, 22, 23, 24, 25, 26, 27, 28, 29, 30, 31, 32, 33, 34, 35, 36, 37, 38, 39, 40, 41, 42, 43, 44], [0.02614, 0.05591, 0.02928, 0.09985, 0.3635, 0.1147, 0.6824, 0.7344, 0.6366, 0.6824, 0.7344, 0.6366, 0.02614, 0.05591, 0.02175, 0.07564, 0.02928, 0.09985, 0.3635, 0.2128, 0.1147, 0.6824, 0.2425, 0.7344, 0.3464, 0.6366, 0.6824, 0.2425, 0.7344, 0.3464, 0.6366, 0.1623, 0.08768, 0.391, 0.2882, 0.523, 0.6027, 0.4625, 0.3525, 0.4625, 0.523, 0.2882, 0.4433, 0.4034, 0.3835]): _vg.add([_i], _w, 'REPLACE')
_vg = ob_cube_001.vertex_groups.new(name='upper_arm.L')
for _i, _w in zip([0, 1, 2], [0.01052, 0.007164, 0.01427]): _vg.add([_i], _w, 'REPLACE')
_vg = ob_cube_001.vertex_groups.new(name='forearm.L')
_vg = ob_cube_001.vertex_groups.new(name='hand.L')
_vg = ob_cube_001.vertex_groups.new(name='upper_arm.R')
for _i, _w in zip([12, 13, 16], [0.01052, 0.007164, 0.01427]): _vg.add([_i], _w, 'REPLACE')
_vg = ob_cube_001.vertex_groups.new(name='forearm.R')
_vg = ob_cube_001.vertex_groups.new(name='hand.R')
_vg = ob_cube_001.vertex_groups.new(name='thigh.L')
_vg = ob_cube_001.vertex_groups.new(name='shin.L')
_vg = ob_cube_001.vertex_groups.new(name='foot.L')
_vg = ob_cube_001.vertex_groups.new(name='toe.L')
_vg = ob_cube_001.vertex_groups.new(name='thigh.R')
_vg = ob_cube_001.vertex_groups.new(name='shin.R')
_vg = ob_cube_001.vertex_groups.new(name='foot.R')
_vg = ob_cube_001.vertex_groups.new(name='toe.R')
_m = ob_cube_001.modifiers.new('Armature', 'ARMATURE')
_m.object = ob_metarig
ob_plane.parent = ob_metarig
ob_plane.matrix_parent_inverse = Matrix(((0.2229, -0.0, 0.0, -0.0), (-0.0, 0.2229, -0.0, 0.0), (0.0, -0.0, 0.2229, 1.233), (-0.0, 0.0, -0.0, 1.0)))
ob_plane.location = (0.0, -0.6508, 2.959)
ob_plane.rotation_euler = (1.571, -0.0, 0.0)
ob_plane.lineart.crease_threshold = 0.0
_vg = ob_plane.vertex_groups.new(name='spine')
_vg = ob_plane.vertex_groups.new(name='spine.001')
_vg = ob_plane.vertex_groups.new(name='spine.002')
_vg = ob_plane.vertex_groups.new(name='spine.003')
_vg = ob_plane.vertex_groups.new(name='spine.004')
_vg = ob_plane.vertex_groups.new(name='spine.005')
for _i, _w in zip([0, 1, 2, 3, 4, 5, 6, 7, 8, 9, 10, 11, 12, 13, 14, 15], [0.1452, 0.2178, 0.06989, 0.06937, 0.2475, 0.1104, 0.08512, 0.05908, 0.06261, 0.05567, 0.08345, 0.08658, 0.1998, 0.2653, 0.1456, 0.07974]): _vg.add([_i], _w, 'REPLACE')
_vg = ob_plane.vertex_groups.new(name='spine.006')
for _i, _w in zip([0, 1, 2, 3, 4, 5, 6, 7, 8, 9, 10, 11, 12, 13, 14, 15], [0.5307, 0.4855, 0.6814, 0.761, 0.4329, 0.673, 0.598, 0.7674, 0.77, 0.7598, 0.6069, 0.5902, 0.4768, 0.4153, 0.5906, 0.7445]): _vg.add([_i], _w, 'REPLACE')
_vg = ob_plane.vertex_groups.new(name='face')
for _i, _w in zip([0, 1, 2, 3, 4, 5, 6, 7, 8, 9, 10, 11, 12, 13, 14, 15], [0.3241, 0.2967, 0.2487, 0.1697, 0.3196, 0.2166, 0.3169, 0.1735, 0.1674, 0.1845, 0.3097, 0.3233, 0.3234, 0.3194, 0.2638, 0.1758]): _vg.add([_i], _w, 'REPLACE')
_vg = ob_plane.vertex_groups.new(name='upper_arm.L')
_vg = ob_plane.vertex_groups.new(name='forearm.L')
_vg = ob_plane.vertex_groups.new(name='hand.L')
_vg = ob_plane.vertex_groups.new(name='upper_arm.R')
_vg = ob_plane.vertex_groups.new(name='forearm.R')
_vg = ob_plane.vertex_groups.new(name='hand.R')
_vg = ob_plane.vertex_groups.new(name='thigh.L')
_vg = ob_plane.vertex_groups.new(name='shin.L')
_vg = ob_plane.vertex_groups.new(name='foot.L')
_vg = ob_plane.vertex_groups.new(name='toe.L')
_vg = ob_plane.vertex_groups.new(name='thigh.R')
_vg = ob_plane.vertex_groups.new(name='shin.R')
_vg = ob_plane.vertex_groups.new(name='foot.R')
_vg = ob_plane.vertex_groups.new(name='toe.R')
_m = ob_plane.modifiers.new('Armature', 'ARMATURE')
_m.object = ob_metarig

# ---- collection membership
col_collection.objects.link(ob_cube)
col_collection.objects.link(ob_metarig)
col_collection.objects.link(ob_cube_001)
col_collection.objects.link(ob_plane)

# ---- scene / render settings (as saved in the file)
scene.frame_start = 0; scene.frame_end = 1000; scene.frame_set(0)
scene.render.engine = 'BLENDER_EEVEE_NEXT'
scene.render.image_settings.file_format = 'FFMPEG'
scene.render.image_settings.color_mode = 'RGB'
scene.cycles.use_denoising = False
scene.cycles.samples = 128
scene.cycles.sampling_pattern = 'TABULATED_SOBOL'
scene.cycles.use_adaptive_sampling = False
scene.cycles.use_light_tree = False
scene.view_settings.view_transform = 'Filmic'
bpy.context.view_layer.update()

# ---- added for rendering (the .blend has no active camera and no usable light): camera, sun
cam_auto = bpy.data.cameras.new('AutoCamera')
cam_auto.lens = 50.0
cam_auto.sensor_width = 36.0
cam_auto.clip_end = 1000.0
ob_auto_camera = bpy.data.objects.new('AutoCamera', cam_auto)
scene.collection.objects.link(ob_auto_camera)
ob_auto_camera.location = (10.4864, -12.8059, 7.60378)
ob_auto_camera.rotation_euler = (1.09748, -7.21219e-08, 0.694738)
scene.camera = ob_auto_camera
light_auto_sun = bpy.data.lights.new('AutoSun', 'SUN')
light_auto_sun.energy = 3.0
light_auto_sun.angle = 0.0523599
ob_auto_sun = bpy.data.objects.new('AutoSun', light_auto_sun)
scene.collection.objects.link(ob_auto_sun)
ob_auto_sun.rotation_euler = (0.872665, 0.174533, 0.523599)
bpy.context.view_layer.update()
